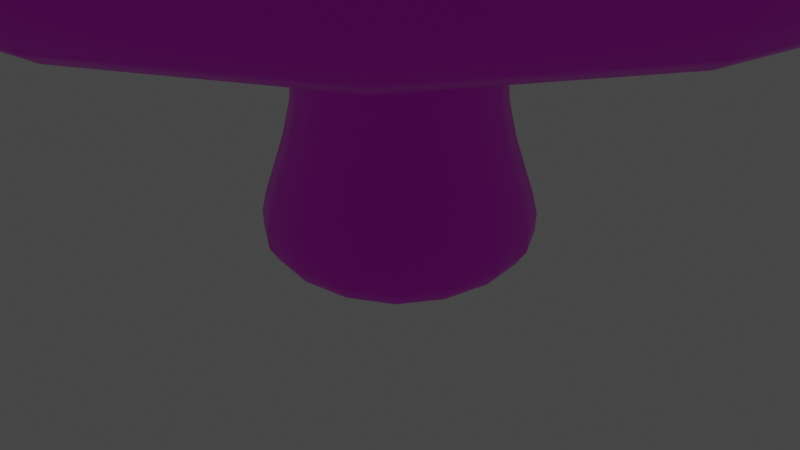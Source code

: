# Source: mushroom.blend  (saved by Blender 3.1.7; exported with 4.5.12 LTS)
import bpy
from mathutils import Matrix  # noqa: F401  (used for matrix-valued properties, if any)

bpy.ops.wm.read_factory_settings(use_empty=True)
scene = bpy.context.scene
scene.name = 'Scene'

# ---- collections
col_collection = bpy.data.collections.new('Collection'); scene.collection.children.link(col_collection)

# ---- images (referenced by path relative to the original .blend; pixels are not part of the script)
import os
ASSET_DIR = os.environ.get("B2B_ASSET_DIR", "")  # directory of the original .blend (textures are referenced by path, not embedded)
HERE = os.path.dirname(os.path.abspath(__file__))  # packed textures are extracted next to this script under _unpacked/

def load_image(name, relpath, width, height, colorspace="sRGB"):
    """Load a texture the original file referenced (path relative to the .blend, or extracted next to this script)."""
    p = next((c for c in (os.path.join(HERE, relpath), os.path.join(ASSET_DIR, relpath)) if relpath and os.path.exists(c)), "")
    if p:
        img = bpy.data.images.load(p, check_existing=True)
        img.name = name
    else:  # same state as the original file: an image datablock whose file is absent (Cycles renders it pink)
        img = bpy.data.images.new(name, width, height)
        img.source = "FILE"
        img.filepath = "//" + (relpath or name)
    img.colorspace_settings.name = colorspace
    return img
img_mushroom = load_image('mushroom', 'mushroom.png', 1024, 1024, 'sRGB')

# ---- materials (node trees are filled in below, after node groups)
mat_material = bpy.data.materials.new('Material')
mat_material.alpha_threshold = 0.0
mat_material.use_transparent_shadow = False
mat_material.line_color = (0.0, 0.0, 0.0, 1.0)

# ---- material node trees
mat_material.use_nodes = True; mat_material.node_tree.nodes.clear()
_N = mat_material.node_tree.nodes; _L = mat_material.node_tree.links
n0 = _N.new('ShaderNodeOutputMaterial'); n0.name = 'Material Output'; n0.location = (300, 300)
n1 = _N.new('ShaderNodeBsdfPrincipled'); n1.name = 'Principled BSDF'; n1.location = (10, 300)
n1.distribution = 'GGX'
n1.subsurface_method = 'RANDOM_WALK_SKIN'
n1.inputs[2].default_value = 0.4
n1.inputs[3].default_value = 1.45
n1.inputs[27].default_value = (0.0, 0.0, 0.0, 1.0)
n1.inputs[28].default_value = 1.0
n2 = _N.new('ShaderNodeTexImage'); n2.name = 'Image Texture'; n2.location = (-280, 280)
n2.image = img_mushroom
_L.new(n1.outputs[0], n0.inputs[0])
_L.new(n2.outputs[0], n1.inputs[0])
n0.is_active_output = True

# ---- world
world_world = bpy.data.worlds.new('World'); scene.world = world_world
world_world.use_nodes = True; world_world.node_tree.nodes.clear()
_N = world_world.node_tree.nodes; _L = world_world.node_tree.links
n0 = _N.new('ShaderNodeOutputWorld'); n0.name = 'World Output'; n0.location = (300, 300)
n1 = _N.new('ShaderNodeBackground'); n1.name = 'Background'; n1.location = (10, 300)
n1.inputs[0].default_value = (0.05088, 0.05088, 0.05088, 1.0)
_L.new(n1.outputs[0], n0.inputs[0])
n0.is_active_output = True
world_world.color = (0.05088, 0.05088, 0.05088)
world_world.use_sun_shadow = False
world_world.sun_shadow_jitter_overblur = 0.0

# ---- cameras
cam_camera = bpy.data.cameras.new('Camera')
cam_camera.clip_end = 100.0
cam_camera.ortho_scale = 7.314

# ---- lights
light_light = bpy.data.lights.new('Light', 'POINT')
light_light.transmission_factor = 0.0
light_light.energy = 1000.0
light_light.shadow_soft_size = 0.1
light_light.shadow_maximum_resolution = 0.006
light_light.use_absolute_resolution = True

# ---- meshes
me_cube = bpy.data.meshes.new('Cube')
me_cube.from_pydata([(0.88, 0.88, 2.995), (0.5304, 0.5304, -0.492), (0.88, -0.88, 2.995), (0.5304, -0.5304, -0.492), (-0.88, 0.88, 2.995), (-0.5304, 0.5304, -0.492), (-0.88, -0.88, 2.995), (-0.5304, -0.5304, -0.492), (1.513, -1.513, 3.386), (-1.513, -1.513, 3.386), (1.513, 1.513, 3.386), (-1.513, 1.513, 3.386), (3.468, -3.468, 3.086), (-3.468, -3.468, 3.086), (3.468, 3.468, 3.086), (-3.468, 3.468, 3.086), (3.27, -3.27, 4.924), (-3.27, -3.27, 4.924), (3.27, 3.27, 4.924), (-3.27, 3.27, 4.924), (2.22, -2.22, 6.001), (-2.22, -2.22, 6.001), (2.22, 2.22, 6.001), (-2.22, 2.22, 6.001), (0.8061, -0.8061, 6.705), (-0.8061, -0.8061, 6.705), (0.8061, 0.8061, 6.705), (-0.8061, 0.8061, 6.705), (-3.628, 3.628, 3.95), (3.628, 3.628, 3.95), (3.628, -3.628, 3.95), (-3.628, -3.628, 3.95), (-1.397e-09, 0.7247, -0.492), (2.328e-10, -1.201, 2.995), (-2.328e-09, -0.7247, -0.492), (-2.328e-10, 1.201, 2.995), (0.0, -2.065, 3.386), (0.0, 2.065, 3.386), (-1.863e-09, -4.734, 3.086), (1.863e-09, 4.734, 3.086), (-9.313e-09, -4.465, 4.924), (9.313e-09, 4.465, 4.924), (-1.49e-08, -3.03, 6.001), (1.49e-08, 3.03, 6.001), (0.0, -0.9378, 6.731), (0.0, 0.9378, 6.731), (-1.304e-08, -4.953, 3.95), (0.0, 4.953, 3.95), (-0.7247, -1.397e-09, -0.492), (1.201, -4.424e-09, 2.995), (-1.201, -2.328e-10, 2.995), (0.7247, -2.328e-09, -0.492), (2.065, 0.0, 3.386), (-2.065, 0.0, 3.386), (4.734, -1.863e-09, 3.086), (-4.734, 1.863e-09, 3.086), (4.465, 9.313e-10, 4.924), (-4.465, 9.313e-09, 4.924), (3.03, -1.49e-08, 6.001), (-3.03, 1.49e-08, 6.001), (0.9378, 3.725e-09, 6.731), (-0.9378, -3.725e-09, 6.731), (-4.953, 0.0, 3.95), (4.953, 0.0, 3.95), (0.0, 2.794e-09, 6.783), (-3.725e-09, -9.313e-09, -0.5762), (0.8794, 0.8794, 0.5887), (-0.8794, -0.8794, 0.5887), (0.8794, -0.8794, 0.5887), (-0.8794, 0.8794, 0.5887), (2.794e-09, 1.201, 0.5887), (1.397e-09, -1.201, 0.5887), (1.201, -2.794e-09, 0.5887), (-1.201, -7.451e-09, 0.5887), (0.9794, 0.9794, 0.08095), (0.9794, -0.9794, 0.08095), (-0.9794, 0.9794, 0.08095), (2.794e-09, 1.337, 0.08095), (-6.985e-10, -1.337, 0.08095), (1.337, -2.794e-09, 0.08095), (-1.337, 3.725e-09, 0.08095), (-0.9794, -0.9794, 0.08095), (-0.7523, -0.7523, 1.265), (0.7523, 0.7523, 1.265), (0.7523, -0.7523, 1.265), (-0.7523, 0.7523, 1.265), (1.863e-09, 1.027, 1.265), (4.657e-09, -1.027, 1.265), (1.027, -1.863e-09, 1.265), (-1.027, 0.0, 1.265), (-2.829, -2.829, 3.204), (-2.829, 2.829, 3.204), (2.829, -2.829, 3.204), (2.829, 2.829, 3.204), (0.0, 3.862, 3.204), (0.0, -3.862, 3.204), (3.862, 0.0, 3.204), (-3.862, 0.0, 3.204), (3.645, 3.645, 3.382), (3.645, -3.645, 3.382), (-3.645, 3.645, 3.382), (-3.645, -3.645, 3.382), (3.725e-09, 4.977, 3.382), (1.211e-08, -4.977, 3.382), (4.977, -3.725e-09, 3.382), (-4.977, 3.725e-09, 3.382), (-0.7432, -0.7432, 1.95), (0.7432, 0.7432, 1.95), (0.7432, -0.7432, 1.95), (-0.7432, 0.7432, 1.95), (2.561e-09, 1.015, 1.95), (-2.561e-09, -1.015, 1.95), (1.015, -2.561e-09, 1.95), (-1.015, 2.561e-09, 1.95), (-0.8187, -0.8187, 2.241), (0.8187, 0.8187, 2.241), (0.8187, -0.8187, 2.241), (-0.8187, 0.8187, 2.241), (2.328e-10, 1.118, 2.241), (-2.328e-10, -1.118, 2.241), (1.118, -2.328e-10, 2.241), (-1.118, 2.328e-10, 2.241), (0.8977, 0.8977, -0.2562), (0.8977, -0.8977, -0.2562), (-0.8977, 0.8977, -0.2562), (-4.657e-10, 1.226, -0.2562), (4.657e-10, -1.226, -0.2562), (1.226, 4.657e-10, -0.2562), (-1.226, -4.657e-10, -0.2562), (-0.8977, -0.8977, -0.2562), (-1.398, -1.398, 6.473), (-1.398, 1.398, 6.473), (1.398, -1.398, 6.473), (1.398, 1.398, 6.473), (0.0, 1.908, 6.473), (0.0, -1.908, 6.473), (1.908, 0.0, 6.473), (-1.908, 0.0, 6.473), (-0.6841, -0.2942, -0.4912), (-0.2942, 0.6841, -0.4912), (0.7374, 0.7374, -0.3897), (-0.8241, -0.8241, 2.59), (0.7374, -0.7374, -0.3897), (-0.7374, 0.7374, -0.3897), (-0.4826, -1.122, 2.995), (1.122, -0.4826, 2.995), (0.2942, -0.6841, -0.4912), (-1.122, 0.4826, 2.995), (0.4826, 1.122, 2.995), (0.6841, 0.2942, -0.4912), (-0.8296, -1.929, 3.386), (1.929, -0.8296, 3.386), (-1.929, 0.8296, 3.386), (0.8296, 1.929, 3.386), (1.084, 1.084, 3.276), (1.084, -1.084, 3.276), (-1.084, 1.084, 3.276), (-1.084, -1.084, 3.276), (-1.902, -4.422, 3.086), (4.422, -1.902, 3.086), (-4.422, 1.902, 3.086), (1.902, 4.422, 3.086), (-3.246, -3.246, 3.102), (-2.173, 2.173, 3.333), (3.246, -3.246, 3.102), (2.173, 2.173, 3.333), (-1.794, -4.171, 4.924), (4.171, -1.794, 4.924), (-4.171, 1.794, 4.924), (1.794, 4.171, 4.924), (-3.532, 3.532, 4.388), (3.588, 3.588, 3.191), (3.588, -3.588, 3.191), (-3.532, -3.532, 4.388), (-1.217, -2.831, 6.001), (2.831, -1.217, 6.001), (-2.831, 1.217, 6.001), (1.217, 2.831, 6.001), (2.778, 2.778, 5.506), (2.778, -2.778, 5.506), (-2.778, -2.778, 5.506), (-2.778, 2.778, 5.506), (-0.4592, -0.89, 6.726), (0.89, -0.4592, 6.726), (-0.89, 0.4592, 6.726), (0.4592, 0.89, 6.726), (-1.053, -1.053, 6.618), (-1.769, 1.769, 6.298), (1.053, -1.053, 6.618), (1.769, 1.769, 6.298), (-3.658, 3.658, 3.626), (3.532, 3.532, 4.388), (3.532, -3.532, 4.388), (-3.658, -3.658, 3.626), (-1.99, -4.627, 3.95), (-4.627, 1.99, 3.95), (4.627, -1.99, 3.95), (1.99, 4.627, 3.95), (0.2942, 0.6841, -0.4912), (0.4826, -1.122, 2.995), (-0.2942, -0.6841, -0.4912), (-0.4826, 1.122, 2.995), (0.8296, -1.929, 3.386), (-0.8296, 1.929, 3.386), (1.902, -4.422, 3.086), (-1.902, 4.422, 3.086), (1.794, -4.171, 4.924), (-1.794, 4.171, 4.924), (1.217, -2.831, 6.001), (-1.217, 2.831, 6.001), (0.4592, -0.89, 6.726), (-0.4592, 0.89, 6.726), (1.99, -4.627, 3.95), (-1.99, 4.627, 3.95), (1.49e-08, 4.994, 3.626), (0.0, -4.994, 3.626), (0.0, 1.42, 6.621), (0.0, -1.42, 6.621), (0.0, -0.4658, 6.776), (3.725e-09, 3.792, 5.506), (-3.725e-09, -3.792, 5.506), (-1.863e-08, -4.823, 4.388), (-5.588e-09, 4.432, 3.102), (5.588e-09, -4.432, 3.102), (1.863e-08, 4.823, 4.388), (0.0, -1.48, 3.276), (0.0, 1.48, 3.276), (1.397e-09, 1.007, -0.3897), (1.863e-09, -0.429, -0.5505), (-1.397e-09, -1.007, -0.3897), (-0.6841, 0.2942, -0.4912), (1.122, 0.4826, 2.995), (-1.122, -0.4826, 2.995), (0.6841, -0.2942, -0.4912), (1.929, 0.8296, 3.386), (-1.929, -0.8296, 3.386), (4.422, 1.902, 3.086), (-4.422, -1.902, 3.086), (4.171, 1.794, 4.924), (-4.171, -1.794, 4.924), (2.831, 1.217, 6.001), (-2.831, -1.217, 6.001), (0.89, 0.4592, 6.726), (-0.89, -0.4592, 6.726), (-4.627, -1.99, 3.95), (4.627, 1.99, 3.95), (0.0, 0.4658, 6.776), (-1.164e-09, 0.429, -0.5505), (-0.429, -1.164e-09, -0.5505), (0.4658, -1.863e-09, 6.776), (4.994, -1.49e-08, 3.626), (-4.994, 1.49e-08, 3.626), (1.42, 9.313e-10, 6.621), (-0.4658, -9.313e-10, 6.776), (-3.792, 3.725e-09, 5.506), (-1.42, -9.313e-10, 6.621), (-4.823, 1.863e-08, 4.388), (4.823, -1.863e-08, 4.388), (3.792, -3.725e-09, 5.506), (4.432, 5.588e-09, 3.102), (-1.48, 0.0, 3.276), (-4.432, -5.588e-09, 3.102), (1.007, -1.397e-09, -0.3897), (0.429, 1.863e-09, -0.5505), (-1.007, 1.397e-09, -0.3897), (1.48, 0.0, 3.276), (0.8087, 0.8087, 0.9049), (-0.9421, -0.9421, 0.3125), (0.8087, -0.8087, 0.9049), (-0.8087, 0.8087, 0.9049), (6.519e-09, 1.104, 0.9049), (-1.397e-09, -1.104, 0.9049), (1.104, -6.519e-09, 0.9049), (-1.104, 2.049e-08, 0.9049), (-1.122, -0.4823, 0.5887), (1.122, 0.4823, 0.5887), (0.4823, -1.122, 0.5887), (-0.4823, 1.122, 0.5887), (0.4823, 1.122, 0.5887), (1.122, -0.4823, 0.5887), (-1.122, 0.4823, 0.5887), (-0.4823, -1.122, 0.5887), (0.9421, 0.9421, 0.3125), (0.9421, -0.9421, 0.3125), (-0.9421, 0.9421, 0.3125), (-5.588e-09, 1.286, 0.3125), (-4.191e-09, -1.286, 0.3125), (1.286, 5.588e-09, 0.3125), (-1.286, 2.794e-09, 0.3125), (-0.9734, -0.9734, -0.1036), (-0.5371, -1.249, 0.08095), (-1.249, 0.5371, 0.08095), (1.249, -0.5371, 0.08095), (0.5371, 1.249, 0.08095), (-0.5371, 1.249, 0.08095), (0.5371, -1.249, 0.08095), (1.249, 0.5371, 0.08095), (-1.249, -0.5371, 0.08095), (-0.8087, -0.8087, 0.9049), (0.7294, 0.7294, 1.652), (0.7294, -0.7294, 1.652), (-0.7294, 0.7294, 1.652), (6.054e-09, 0.9959, 1.652), (-6.054e-09, -0.9959, 1.652), (0.9959, -6.054e-09, 1.652), (-0.9959, 6.054e-09, 1.652), (-0.9594, -0.4126, 1.265), (0.9594, 0.4126, 1.265), (0.4126, -0.9594, 1.265), (-0.4126, 0.9594, 1.265), (0.4126, 0.9594, 1.265), (0.9594, -0.4126, 1.265), (-0.9594, 0.4126, 1.265), (-0.4126, -0.9594, 1.265), (-2.173, -2.173, 3.333), (-3.246, 3.246, 3.102), (2.173, -2.173, 3.333), (3.246, 3.246, 3.102), (0.0, 2.967, 3.333), (0.0, -2.967, 3.333), (2.967, 0.0, 3.333), (-2.967, 0.0, 3.333), (-3.607, 1.551, 3.204), (3.607, -1.551, 3.204), (-1.551, -3.607, 3.204), (1.551, 3.607, 3.204), (3.607, 1.551, 3.204), (-1.551, 3.607, 3.204), (1.551, -3.607, 3.204), (-3.607, -1.551, 3.204), (3.658, 3.658, 3.626), (3.658, -3.658, 3.626), (-3.588, 3.588, 3.191), (-3.588, -3.588, 3.191), (0.0, 4.899, 3.191), (-2.98e-08, -4.899, 3.191), (4.899, 0.0, 3.191), (-4.899, 0.0, 3.191), (-4.649, 1.999, 3.382), (4.649, -1.999, 3.382), (-1.999, -4.649, 3.382), (1.999, 4.649, 3.382), (-1.999, 4.649, 3.382), (4.649, 1.999, 3.382), (-4.649, -1.999, 3.382), (1.999, -4.649, 3.382), (-0.7294, -0.7294, 1.652), (0.7853, 0.7853, 2.085), (0.7853, -0.7853, 2.085), (-0.7853, 0.7853, 2.085), (-1.863e-09, 1.072, 2.085), (1.863e-09, -1.072, 2.085), (1.072, 1.863e-09, 2.085), (-1.072, -1.863e-09, 2.085), (-0.9479, -0.4076, 1.95), (0.9479, 0.4076, 1.95), (0.4076, -0.9479, 1.95), (-0.4076, 0.9479, 1.95), (0.4076, 0.9479, 1.95), (0.9479, -0.4076, 1.95), (-0.9479, 0.4076, 1.95), (-0.4076, -0.9479, 1.95), (-0.7853, -0.7853, 2.085), (0.8241, 0.8241, 2.59), (0.8241, -0.8241, 2.59), (-0.8241, 0.8241, 2.59), (-2.328e-09, 1.125, 2.59), (2.328e-09, -1.125, 2.59), (1.125, 2.328e-09, 2.59), (-1.125, -2.328e-09, 2.59), (-1.044, -0.449, 2.241), (1.044, 0.449, 2.241), (0.449, -1.044, 2.241), (-0.449, 1.044, 2.241), (0.449, 1.044, 2.241), (1.044, -0.449, 2.241), (-1.044, 0.449, 2.241), (-0.449, -1.044, 2.241), (-0.3124, -0.3124, -0.5505), (-0.3124, 0.3124, -0.5505), (0.3124, 0.3124, -0.5505), (0.3124, -0.3124, -0.5505), (0.9734, 0.9734, -0.1036), (0.9734, -0.9734, -0.1036), (-0.9734, 0.9734, -0.1036), (3.725e-09, 1.329, -0.1036), (-9.313e-10, -1.329, -0.1036), (1.329, -3.725e-09, -0.1036), (-1.329, 3.725e-09, -0.1036), (-0.7374, -0.7374, -0.3897), (-1.145, -0.4923, -0.2562), (1.145, 0.4923, -0.2562), (0.4923, -1.145, -0.2562), (-0.4923, 1.145, -0.2562), (0.4923, 1.145, -0.2562), (1.145, -0.4923, -0.2562), (-1.145, 0.4923, -0.2562), (-0.4923, -1.145, -0.2562), (-1.769, -1.769, 6.298), (-1.053, 1.053, 6.618), (1.769, -1.769, 6.298), (1.053, 1.053, 6.618), (0.0, 2.415, 6.298), (0.0, -2.415, 6.298), (2.415, 0.0, 6.298), (-2.415, 0.0, 6.298), (-1.782, 0.7665, 6.473), (1.782, -0.7665, 6.473), (-0.7665, -1.782, 6.473), (0.7665, 1.782, 6.473), (1.782, 0.7665, 6.473), (-0.7665, 1.782, 6.473), (0.7665, -1.782, 6.473), (-1.782, -0.7665, 6.473), (1.383, 0.5947, 3.276), (-0.452, -1.051, 2.59), (-1.051, 0.452, 2.59), (0.4656, -0.1999, -0.5424), (1.051, -0.452, 2.59), (0.452, 1.051, 2.59), (-4.14, -1.78, 3.102), (-0.5947, 1.383, 3.276), (0.5947, -1.383, 3.276), (-1.383, -0.5947, 3.276), (-1.937, 4.505, 4.388), (1.78, -4.14, 3.102), (-1.78, 4.14, 3.102), (4.14, 1.78, 3.102), (3.542, 1.523, 5.506), (4.505, 1.937, 4.388), (-4.505, -1.937, 4.388), (1.937, -4.505, 4.388), (-1.329, -0.5802, 6.62), (-3.542, -1.523, 5.506), (1.523, -3.542, 5.506), (-1.523, 3.542, 5.506), (-0.4489, -0.4489, 6.77), (0.5802, -1.329, 6.62), (-0.5802, 1.329, 6.62), (1.329, 0.5802, 6.62), (2.006, -4.665, 3.626), (-4.665, -2.006, 3.626), (4.665, 2.006, 3.626), (-2.006, 4.665, 3.626), (2.006, 4.665, 3.626), (-2.006, -4.665, 3.626), (0.5802, 1.329, 6.62), (-0.5802, -1.329, 6.62), (0.4489, -0.4489, 6.77), (1.523, 3.542, 5.506), (-1.523, -3.542, 5.506), (-1.937, -4.505, 4.388), (1.78, 4.14, 3.102), (-1.78, -4.14, 3.102), (1.937, 4.505, 4.388), (-0.5947, -1.383, 3.276), (0.5947, 1.383, 3.276), (-0.452, 1.051, 2.59), (-0.1999, -0.4656, -0.5424), (0.452, -1.051, 2.59), (-0.1999, 0.4656, -0.5424), (0.4489, 0.4489, 6.77), (4.665, -2.006, 3.626), (-4.665, 2.006, 3.626), (1.329, -0.5802, 6.62), (-0.4489, 0.4489, 6.77), (-3.542, 1.523, 5.506), (-1.329, 0.5802, 6.62), (-4.505, 1.937, 4.388), (4.505, -1.937, 4.388), (3.542, -1.523, 5.506), (4.14, -1.78, 3.102), (-1.383, 0.5947, 3.276), (-4.14, 1.78, 3.102), (1.051, 0.452, 2.59), (0.4656, 0.1999, -0.5424), (-1.051, -0.452, 2.59), (1.383, -0.5947, 3.276), (-1.201, -0.5167, 0.3125), (1.201, 0.5167, 0.3125), (0.5167, -1.201, 0.3125), (-0.5167, 1.201, 0.3125), (0.5167, 1.201, 0.3125), (1.201, -0.5167, 0.3125), (-1.201, 0.5167, 0.3125), (-0.5167, -1.201, 0.3125), (-0.5338, -1.241, -0.1036), (-1.241, 0.5338, -0.1036), (1.241, -0.5338, -0.1036), (0.5338, 1.241, -0.1036), (-0.5338, 1.241, -0.1036), (0.5338, -1.241, -0.1036), (1.241, 0.5338, -0.1036), (-1.241, -0.5338, -0.1036), (-1.031, -0.4435, 0.9049), (1.031, 0.4435, 0.9049), (0.4435, -1.031, 0.9049), (-0.4435, 1.031, 0.9049), (0.4435, 1.031, 0.9049), (1.031, -0.4435, 0.9049), (-1.031, 0.4435, 0.9049), (-0.4435, -1.031, 0.9049), (-2.772, 1.192, 3.333), (2.772, -1.192, 3.333), (-1.192, -2.772, 3.333), (1.192, 2.772, 3.333), (2.772, 1.192, 3.333), (-1.192, 2.772, 3.333), (1.192, -2.772, 3.333), (-2.772, -1.192, 3.333), (-4.576, 1.968, 3.191), (4.576, -1.968, 3.191), (-1.968, -4.576, 3.191), (1.968, 4.576, 3.191), (-1.968, 4.576, 3.191), (4.576, 1.968, 3.191), (-4.576, -1.968, 3.191), (1.968, -4.576, 3.191), (-0.9303, -0.4001, 1.652), (0.9303, 0.4001, 1.652), (0.4001, -0.9303, 1.652), (-0.4001, 0.9303, 1.652), (0.4001, 0.9303, 1.652), (0.9303, -0.4001, 1.652), (-0.9303, 0.4001, 1.652), (-0.4001, -0.9303, 1.652), (-1.002, -0.4307, 2.085), (1.002, 0.4307, 2.085), (0.4307, -1.002, 2.085), (-0.4307, 1.002, 2.085), (0.4307, 1.002, 2.085), (1.002, -0.4307, 2.085), (-1.002, 0.4307, 2.085), (-0.4307, -1.002, 2.085), (-0.4656, -0.1999, -0.5424), (-0.4656, 0.1999, -0.5424), (0.1999, 0.4656, -0.5424), (0.1999, -0.4656, -0.5424), (-0.9414, -0.4048, -0.3896), (0.9414, 0.4048, -0.3896), (0.4048, -0.9414, -0.3896), (-0.4048, 0.9414, -0.3896), (0.4048, 0.9414, -0.3896), (0.9414, -0.4048, -0.3896), (-0.9414, 0.4048, -0.3896), (-0.4048, -0.9414, -0.3896), (-2.256, 0.9703, 6.298), (2.256, -0.9703, 6.298), (-0.9703, -2.256, 6.298), (0.9703, 2.256, 6.298), (2.256, 0.9703, 6.298), (-0.9703, 2.256, 6.298), (0.9703, -2.256, 6.298), (-2.256, -0.9703, 6.298)], [], [(49, 231, 414, 265), (231, 0, 154, 414), (414, 154, 10, 234), (265, 414, 234, 52), (119, 367, 415, 377), (367, 33, 144, 415), (415, 144, 6, 141), (377, 415, 141, 114), (121, 369, 416, 376), (369, 50, 147, 416), (416, 147, 4, 365), (376, 416, 365, 117), (65, 263, 417, 381), (51, 233, 417, 263), (3, 381, 417, 233), (120, 368, 418, 375), (368, 49, 145, 418), (418, 145, 2, 364), (375, 418, 364, 116), (118, 366, 419, 374), (366, 35, 148, 419), (419, 148, 0, 363), (374, 419, 363, 115), (97, 329, 420, 261), (329, 90, 162, 420), (420, 162, 13, 237), (261, 420, 237, 55), (35, 201, 421, 226), (201, 4, 156, 421), (421, 156, 11, 203), (226, 421, 203, 37), (33, 199, 422, 225), (199, 2, 155, 422), (422, 155, 8, 202), (225, 422, 202, 36), (50, 232, 423, 260), (232, 6, 157, 423), (423, 157, 9, 235), (260, 423, 235, 53), (47, 213, 424, 224), (213, 28, 170, 424), (424, 170, 19, 207), (224, 424, 207, 41), (95, 328, 425, 223), (328, 92, 164, 425), (425, 164, 12, 204), (223, 425, 204, 38), (94, 327, 426, 222), (327, 91, 315, 426), (426, 315, 15, 205), (222, 426, 205, 39), (96, 326, 427, 259), (326, 93, 317, 427), (427, 317, 14, 236), (259, 427, 236, 54), (56, 238, 428, 258), (238, 18, 178, 428), (428, 178, 22, 240), (258, 428, 240, 58), (63, 245, 429, 257), (245, 29, 191, 429), (429, 191, 18, 238), (257, 429, 238, 56), (62, 244, 430, 256), (244, 31, 173, 430), (430, 173, 17, 239), (256, 430, 239, 57), (46, 212, 431, 221), (212, 30, 192, 431), (431, 192, 16, 206), (221, 431, 206, 40), (137, 413, 432, 255), (413, 130, 186, 432), (432, 186, 25, 243), (255, 432, 243, 61), (57, 239, 433, 254), (239, 17, 180, 433), (433, 180, 21, 241), (254, 433, 241, 59), (40, 206, 434, 220), (206, 16, 179, 434), (434, 179, 20, 208), (220, 434, 208, 42), (41, 207, 435, 219), (207, 19, 181, 435), (435, 181, 23, 209), (219, 435, 209, 43), (64, 253, 436, 218), (253, 61, 243, 436), (436, 243, 25, 182), (218, 436, 182, 44), (135, 412, 437, 217), (412, 132, 188, 437), (437, 188, 24, 210), (217, 437, 210, 44), (134, 411, 438, 216), (411, 131, 399, 438), (438, 399, 27, 211), (216, 438, 211, 45), (136, 410, 439, 252), (410, 133, 401, 439), (439, 401, 26, 242), (252, 439, 242, 60), (103, 345, 440, 215), (345, 99, 331, 440), (440, 331, 30, 212), (215, 440, 212, 46), (105, 344, 441, 251), (344, 101, 193, 441), (441, 193, 31, 244), (251, 441, 244, 62), (104, 343, 442, 250), (343, 98, 330, 442), (442, 330, 29, 245), (250, 442, 245, 63), (102, 342, 443, 214), (342, 100, 190, 443), (443, 190, 28, 213), (214, 443, 213, 47), (98, 341, 444, 330), (341, 102, 214, 444), (444, 214, 47, 197), (330, 444, 197, 29), (101, 340, 445, 193), (340, 103, 215, 445), (445, 215, 46, 194), (193, 445, 194, 31), (133, 409, 446, 401), (409, 134, 216, 446), (446, 216, 45, 185), (401, 446, 185, 26), (130, 408, 447, 186), (408, 135, 217, 447), (447, 217, 44, 182), (186, 447, 182, 25), (60, 249, 448, 183), (249, 64, 218, 448), (448, 218, 44, 210), (183, 448, 210, 24), (18, 169, 449, 178), (169, 41, 219, 449), (449, 219, 43, 177), (178, 449, 177, 22), (17, 166, 450, 180), (166, 40, 220, 450), (450, 220, 42, 174), (180, 450, 174, 21), (31, 194, 451, 173), (194, 46, 221, 451), (451, 221, 40, 166), (173, 451, 166, 17), (93, 325, 452, 317), (325, 94, 222, 452), (452, 222, 39, 161), (317, 452, 161, 14), (90, 324, 453, 162), (324, 95, 223, 453), (453, 223, 38, 158), (162, 453, 158, 13), (29, 197, 454, 191), (197, 47, 224, 454), (454, 224, 41, 169), (191, 454, 169, 18), (6, 144, 455, 157), (144, 33, 225, 455), (455, 225, 36, 150), (157, 455, 150, 9), (0, 148, 456, 154), (148, 35, 226, 456), (456, 226, 37, 153), (154, 456, 153, 10), (117, 365, 457, 373), (365, 4, 201, 457), (457, 201, 35, 366), (373, 457, 366, 118), (65, 228, 458, 378), (34, 200, 458, 228), (7, 378, 458, 200), (116, 364, 459, 372), (364, 2, 199, 459), (459, 199, 33, 367), (372, 459, 367, 119), (5, 139, 460, 379), (32, 247, 460, 139), (65, 379, 460, 247), (26, 185, 461, 242), (185, 45, 246, 461), (461, 246, 64, 249), (242, 461, 249, 60), (99, 339, 462, 331), (339, 104, 250, 462), (462, 250, 63, 196), (331, 462, 196, 30), (100, 338, 463, 190), (338, 105, 251, 463), (463, 251, 62, 195), (190, 463, 195, 28), (132, 407, 464, 188), (407, 136, 252, 464), (464, 252, 60, 183), (188, 464, 183, 24), (45, 211, 465, 246), (211, 27, 184, 465), (465, 184, 61, 253), (246, 465, 253, 64), (19, 168, 466, 181), (168, 57, 254, 466), (466, 254, 59, 176), (181, 466, 176, 23), (131, 406, 467, 399), (406, 137, 255, 467), (467, 255, 61, 184), (399, 467, 184, 27), (28, 195, 468, 170), (195, 62, 256, 468), (468, 256, 57, 168), (170, 468, 168, 19), (30, 196, 469, 192), (196, 63, 257, 469), (469, 257, 56, 167), (192, 469, 167, 16), (16, 167, 470, 179), (167, 56, 258, 470), (470, 258, 58, 175), (179, 470, 175, 20), (92, 323, 471, 164), (323, 96, 259, 471), (471, 259, 54, 159), (164, 471, 159, 12), (4, 147, 472, 156), (147, 50, 260, 472), (472, 260, 53, 152), (156, 472, 152, 11), (91, 322, 473, 315), (322, 97, 261, 473), (473, 261, 55, 160), (315, 473, 160, 15), (115, 363, 474, 371), (363, 0, 231, 474), (474, 231, 49, 368), (371, 474, 368, 120), (1, 149, 475, 380), (51, 263, 475, 149), (65, 380, 475, 263), (114, 141, 476, 370), (141, 6, 232, 476), (476, 232, 50, 369), (370, 476, 369, 121), (2, 145, 477, 155), (145, 49, 265, 477), (477, 265, 52, 151), (155, 477, 151, 8), (81, 267, 478, 297), (267, 67, 274, 478), (478, 274, 73, 288), (297, 478, 288, 80), (74, 282, 479, 296), (282, 66, 275, 479), (479, 275, 72, 287), (296, 479, 287, 79), (75, 283, 480, 295), (283, 68, 276, 480), (480, 276, 71, 286), (295, 480, 286, 78), (76, 284, 481, 294), (284, 69, 277, 481), (481, 277, 70, 285), (294, 481, 285, 77), (77, 285, 482, 293), (285, 70, 278, 482), (482, 278, 66, 282), (293, 482, 282, 74), (79, 287, 483, 292), (287, 72, 279, 483), (483, 279, 68, 283), (292, 483, 283, 75), (80, 288, 484, 291), (288, 73, 280, 484), (484, 280, 69, 284), (291, 484, 284, 76), (78, 286, 485, 290), (286, 71, 281, 485), (485, 281, 67, 267), (290, 485, 267, 81), (126, 386, 486, 397), (386, 78, 290, 486), (486, 290, 81, 289), (397, 486, 289, 129), (128, 388, 487, 396), (388, 80, 291, 487), (487, 291, 76, 384), (396, 487, 384, 124), (127, 387, 488, 395), (387, 79, 292, 488), (488, 292, 75, 383), (395, 488, 383, 123), (125, 385, 489, 394), (385, 77, 293, 489), (489, 293, 74, 382), (394, 489, 382, 122), (124, 384, 490, 393), (384, 76, 294, 490), (490, 294, 77, 385), (393, 490, 385, 125), (123, 383, 491, 392), (383, 75, 295, 491), (491, 295, 78, 386), (392, 491, 386, 126), (122, 382, 492, 391), (382, 74, 296, 492), (492, 296, 79, 387), (391, 492, 387, 127), (129, 289, 493, 390), (289, 81, 297, 493), (493, 297, 80, 388), (390, 493, 388, 128), (67, 298, 494, 274), (298, 82, 306, 494), (494, 306, 89, 273), (274, 494, 273, 73), (66, 266, 495, 275), (266, 83, 307, 495), (495, 307, 88, 272), (275, 495, 272, 72), (68, 268, 496, 276), (268, 84, 308, 496), (496, 308, 87, 271), (276, 496, 271, 71), (69, 269, 497, 277), (269, 85, 309, 497), (497, 309, 86, 270), (277, 497, 270, 70), (70, 270, 498, 278), (270, 86, 310, 498), (498, 310, 83, 266), (278, 498, 266, 66), (72, 272, 499, 279), (272, 88, 311, 499), (499, 311, 84, 268), (279, 499, 268, 68), (73, 273, 500, 280), (273, 89, 312, 500), (500, 312, 85, 269), (280, 500, 269, 69), (71, 271, 501, 281), (271, 87, 313, 501), (501, 313, 82, 298), (281, 501, 298, 67), (11, 152, 502, 163), (152, 53, 321, 502), (502, 321, 97, 322), (163, 502, 322, 91), (8, 151, 503, 316), (151, 52, 320, 503), (503, 320, 96, 323), (316, 503, 323, 92), (9, 150, 504, 314), (150, 36, 319, 504), (504, 319, 95, 324), (314, 504, 324, 90), (10, 153, 505, 165), (153, 37, 318, 505), (505, 318, 94, 325), (165, 505, 325, 93), (52, 234, 506, 320), (234, 10, 165, 506), (506, 165, 93, 326), (320, 506, 326, 96), (37, 203, 507, 318), (203, 11, 163, 507), (507, 163, 91, 327), (318, 507, 327, 94), (36, 202, 508, 319), (202, 8, 316, 508), (508, 316, 92, 328), (319, 508, 328, 95), (53, 235, 509, 321), (235, 9, 314, 509), (509, 314, 90, 329), (321, 509, 329, 97), (15, 160, 510, 332), (160, 55, 337, 510), (510, 337, 105, 338), (332, 510, 338, 100), (12, 159, 511, 172), (159, 54, 336, 511), (511, 336, 104, 339), (172, 511, 339, 99), (13, 158, 512, 333), (158, 38, 335, 512), (512, 335, 103, 340), (333, 512, 340, 101), (14, 161, 513, 171), (161, 39, 334, 513), (513, 334, 102, 341), (171, 513, 341, 98), (39, 205, 514, 334), (205, 15, 332, 514), (514, 332, 100, 342), (334, 514, 342, 102), (54, 236, 515, 336), (236, 14, 171, 515), (515, 171, 98, 343), (336, 515, 343, 104), (55, 237, 516, 337), (237, 13, 333, 516), (516, 333, 101, 344), (337, 516, 344, 105), (38, 204, 517, 335), (204, 12, 172, 517), (517, 172, 99, 345), (335, 517, 345, 103), (82, 346, 518, 306), (346, 106, 354, 518), (518, 354, 113, 305), (306, 518, 305, 89), (83, 299, 519, 307), (299, 107, 355, 519), (519, 355, 112, 304), (307, 519, 304, 88), (84, 300, 520, 308), (300, 108, 356, 520), (520, 356, 111, 303), (308, 520, 303, 87), (85, 301, 521, 309), (301, 109, 357, 521), (521, 357, 110, 302), (309, 521, 302, 86), (86, 302, 522, 310), (302, 110, 358, 522), (522, 358, 107, 299), (310, 522, 299, 83), (88, 304, 523, 311), (304, 112, 359, 523), (523, 359, 108, 300), (311, 523, 300, 84), (89, 305, 524, 312), (305, 113, 360, 524), (524, 360, 109, 301), (312, 524, 301, 85), (87, 303, 525, 313), (303, 111, 361, 525), (525, 361, 106, 346), (313, 525, 346, 82), (106, 362, 526, 354), (362, 114, 370, 526), (526, 370, 121, 353), (354, 526, 353, 113), (107, 347, 527, 355), (347, 115, 371, 527), (527, 371, 120, 352), (355, 527, 352, 112), (108, 348, 528, 356), (348, 116, 372, 528), (528, 372, 119, 351), (356, 528, 351, 111), (109, 349, 529, 357), (349, 117, 373, 529), (529, 373, 118, 350), (357, 529, 350, 110), (110, 350, 530, 358), (350, 118, 374, 530), (530, 374, 115, 347), (358, 530, 347, 107), (112, 352, 531, 359), (352, 120, 375, 531), (531, 375, 116, 348), (359, 531, 348, 108), (113, 353, 532, 360), (353, 121, 376, 532), (532, 376, 117, 349), (360, 532, 349, 109), (111, 351, 533, 361), (351, 119, 377, 533), (533, 377, 114, 362), (361, 533, 362, 106), (48, 248, 534, 138), (65, 378, 534, 248), (7, 138, 534, 378), (48, 230, 535, 248), (5, 379, 535, 230), (65, 248, 535, 379), (32, 198, 536, 247), (1, 380, 536, 198), (65, 247, 536, 380), (34, 228, 537, 146), (65, 381, 537, 228), (3, 146, 537, 381), (7, 389, 538, 138), (389, 129, 390, 538), (538, 390, 128, 264), (138, 538, 264, 48), (1, 140, 539, 149), (140, 122, 391, 539), (539, 391, 127, 262), (149, 539, 262, 51), (3, 142, 540, 146), (142, 123, 392, 540), (540, 392, 126, 229), (146, 540, 229, 34), (5, 143, 541, 139), (143, 124, 393, 541), (541, 393, 125, 227), (139, 541, 227, 32), (32, 227, 542, 198), (227, 125, 394, 542), (542, 394, 122, 140), (198, 542, 140, 1), (51, 262, 543, 233), (262, 127, 395, 543), (543, 395, 123, 142), (233, 543, 142, 3), (48, 264, 544, 230), (264, 128, 396, 544), (544, 396, 124, 143), (230, 544, 143, 5), (34, 229, 545, 200), (229, 126, 397, 545), (545, 397, 129, 389), (200, 545, 389, 7), (23, 176, 546, 187), (176, 59, 405, 546), (546, 405, 137, 406), (187, 546, 406, 131), (20, 175, 547, 400), (175, 58, 404, 547), (547, 404, 136, 407), (400, 547, 407, 132), (21, 174, 548, 398), (174, 42, 403, 548), (548, 403, 135, 408), (398, 548, 408, 130), (22, 177, 549, 189), (177, 43, 402, 549), (549, 402, 134, 409), (189, 549, 409, 133), (58, 240, 550, 404), (240, 22, 189, 550), (550, 189, 133, 410), (404, 550, 410, 136), (43, 209, 551, 402), (209, 23, 187, 551), (551, 187, 131, 411), (402, 551, 411, 134), (42, 208, 552, 403), (208, 20, 400, 552), (552, 400, 132, 412), (403, 552, 412, 135), (59, 241, 553, 405), (241, 21, 398, 553), (553, 398, 130, 413), (405, 553, 413, 137)])
me_cube.polygons.foreach_set('use_smooth', [True] * 552)
_uv = me_cube.uv_layers.new(name='UVMap')
_uv.uv.foreach_set('vector', [0.2036, 0.2691, 0.2141, 0.2841, 0.2028, 0.2941, 0.192, 0.2729, 0.2141, 0.2841, 0.2245, 0.2992, 0.2196, 0.3093, 0.2028, 0.2941, 0.2028, 0.2941, 0.2196, 0.3093, 0.2086, 0.3309, 0.1846, 0.3099, 0.192, 0.2729, 0.2028, 0.2941, 0.1846, 0.3099, 0.1696, 0.28, 0.006632, 0.6504, 0.02731, 0.6524, 0.02664, 0.6636, 0.005917, 0.6619, 0.02731, 0.6524, 0.04798, 0.6545, 0.04733, 0.665, 0.02664, 0.6636, 0.02664, 0.6636, 0.04733, 0.665, 0.04668, 0.6754, 0.02615, 0.6767, 0.005917, 0.6619, 0.02664, 0.6636, 0.02615, 0.6767, 0.005201, 0.6734, 0.005397, 0.7136, 0.02626, 0.7118, 0.02673, 0.7285, 0.006015, 0.7301, 0.02626, 0.7118, 0.04685, 0.712, 0.04742, 0.727, 0.02673, 0.7285, 0.02673, 0.7285, 0.04742, 0.727, 0.04798, 0.7421, 0.02731, 0.7443, 0.006015, 0.7301, 0.02673, 0.7285, 0.02731, 0.7443, 0.006632, 0.7466, 0.06669, 0.5719, 0.05047, 0.577, 0.04673, 0.5698, 0.05118, 0.5637, 0.03938, 0.5805, 0.03743, 0.5689, 0.04673, 0.5698, 0.05047, 0.577, 0.04045, 0.5581, 0.05118, 0.5637, 0.04673, 0.5698, 0.03743, 0.5689, 0.05864, 0.685, 0.07951, 0.6867, 0.07931, 0.7049, 0.05854, 0.7051, 0.07951, 0.6867, 0.1001, 0.6866, 0.1, 0.7049, 0.07931, 0.7049, 0.07931, 0.7049, 0.1, 0.7049, 0.09992, 0.7232, 0.0794, 0.7219, 0.05854, 0.7051, 0.07931, 0.7049, 0.0794, 0.7219, 0.05845, 0.7252, 0.1401, 0.6952, 0.1613, 0.6944, 0.1617, 0.7111, 0.1409, 0.7118, 0.1613, 0.6944, 0.1816, 0.6955, 0.1824, 0.7106, 0.1617, 0.7111, 0.1617, 0.7111, 0.1824, 0.7106, 0.1831, 0.7256, 0.1624, 0.727, 0.1409, 0.7118, 0.1617, 0.7111, 0.1624, 0.727, 0.1417, 0.7283, 0.394, 0.2094, 0.3659, 0.1535, 0.3841, 0.1376, 0.4171, 0.2021, 0.3659, 0.1535, 0.3212, 0.1143, 0.333, 0.09129, 0.3841, 0.1376, 0.3841, 0.1376, 0.333, 0.09129, 0.3508, 0.05682, 0.3981, 0.125, 0.4171, 0.2021, 0.3841, 0.1376, 0.3981, 0.125, 0.4454, 0.1931, 0.2611, 0.2992, 0.2761, 0.2887, 0.2864, 0.3004, 0.2652, 0.3112, 0.2761, 0.2887, 0.2911, 0.2783, 0.3015, 0.2836, 0.2864, 0.3004, 0.2864, 0.3004, 0.3015, 0.2836, 0.3233, 0.2949, 0.3023, 0.3188, 0.2652, 0.3112, 0.2864, 0.3004, 0.3023, 0.3188, 0.2725, 0.3338, 0.2337, 0.2116, 0.2186, 0.222, 0.2091, 0.2104, 0.2303, 0.1996, 0.2186, 0.222, 0.2036, 0.2325, 0.194, 0.2273, 0.2091, 0.2104, 0.2091, 0.2104, 0.194, 0.2273, 0.1726, 0.216, 0.1936, 0.1921, 0.2303, 0.1996, 0.2091, 0.2104, 0.1936, 0.1921, 0.2234, 0.177, 0.2911, 0.2416, 0.2807, 0.2266, 0.2927, 0.2167, 0.3035, 0.2379, 0.2807, 0.2266, 0.2702, 0.2116, 0.2759, 0.2016, 0.2927, 0.2167, 0.2927, 0.2167, 0.2759, 0.2016, 0.2873, 0.18, 0.3112, 0.201, 0.3035, 0.2379, 0.2927, 0.2167, 0.3112, 0.201, 0.3263, 0.2308, 0.7418, 0.6934, 0.7429, 0.6123, 0.7606, 0.6136, 0.7592, 0.6933, 0.7429, 0.6123, 0.7427, 0.5267, 0.7633, 0.5303, 0.7606, 0.6136, 0.7606, 0.6136, 0.7633, 0.5303, 0.7839, 0.534, 0.7807, 0.6155, 0.7592, 0.6933, 0.7606, 0.6136, 0.7807, 0.6155, 0.7775, 0.6969, 0.2017, 0.1088, 0.1459, 0.1369, 0.1298, 0.1185, 0.1941, 0.08549, 0.1459, 0.1369, 0.1067, 0.1817, 0.08342, 0.1696, 0.1298, 0.1185, 0.1298, 0.1185, 0.08342, 0.1696, 0.04889, 0.1516, 0.117, 0.1042, 0.1941, 0.08549, 0.1298, 0.1185, 0.117, 0.1042, 0.185, 0.05682, 0.2935, 0.402, 0.3493, 0.3739, 0.3649, 0.3922, 0.3005, 0.4253, 0.3493, 0.3739, 0.3884, 0.3291, 0.4113, 0.3411, 0.3649, 0.3922, 0.3649, 0.3922, 0.4113, 0.3411, 0.4454, 0.3591, 0.3773, 0.4065, 0.3005, 0.4253, 0.3649, 0.3922, 0.3773, 0.4065, 0.3093, 0.4539, 0.1011, 0.3014, 0.1292, 0.3573, 0.1106, 0.3731, 0.07759, 0.3087, 0.1292, 0.3573, 0.1739, 0.3965, 0.1616, 0.4195, 0.1106, 0.3731, 0.1106, 0.3731, 0.1616, 0.4195, 0.1435, 0.4539, 0.09617, 0.3858, 0.07759, 0.3087, 0.1106, 0.3731, 0.09617, 0.3858, 0.04885, 0.3176, 0.5433, 0.181, 0.5867, 0.1141, 0.6238, 0.1399, 0.5972, 0.1953, 0.5867, 0.1141, 0.6302, 0.04722, 0.665, 0.09975, 0.6238, 0.1399, 0.6238, 0.1399, 0.665, 0.09975, 0.6869, 0.1299, 0.6539, 0.1607, 0.5972, 0.1953, 0.6238, 0.1399, 0.6539, 0.1607, 0.6335, 0.2045, 0.6411, 0.6872, 0.6428, 0.6124, 0.6604, 0.6152, 0.6585, 0.688, 0.6428, 0.6124, 0.6423, 0.5401, 0.6625, 0.5457, 0.6604, 0.6152, 0.6604, 0.6152, 0.6625, 0.5457, 0.6828, 0.5513, 0.6803, 0.6182, 0.6585, 0.688, 0.6604, 0.6152, 0.6803, 0.6182, 0.6778, 0.6852, 0.5411, 0.8023, 0.5402, 0.7228, 0.5575, 0.723, 0.5584, 0.8014, 0.5402, 0.7228, 0.5407, 0.6487, 0.558, 0.6495, 0.5575, 0.723, 0.5575, 0.723, 0.558, 0.6495, 0.5769, 0.6412, 0.5773, 0.7227, 0.5584, 0.8014, 0.5575, 0.723, 0.5773, 0.7227, 0.5777, 0.8043, 0.6423, 0.9522, 0.6425, 0.9003, 0.66, 0.8975, 0.6625, 0.9468, 0.6425, 0.9003, 0.6407, 0.8407, 0.658, 0.8399, 0.66, 0.8975, 0.66, 0.8975, 0.658, 0.8399, 0.677, 0.8482, 0.6799, 0.8948, 0.6625, 0.9468, 0.66, 0.8975, 0.6799, 0.8948, 0.6828, 0.9413, 0.818, 0.2626, 0.8051, 0.2902, 0.7926, 0.2775, 0.8022, 0.2566, 0.8051, 0.2902, 0.7843, 0.3096, 0.7774, 0.2922, 0.7926, 0.2775, 0.7926, 0.2775, 0.7774, 0.2922, 0.7723, 0.2798, 0.7793, 0.2676, 0.8022, 0.2566, 0.7926, 0.2775, 0.7793, 0.2676, 0.7861, 0.2507, 0.9147, 0.3032, 0.8713, 0.3701, 0.8498, 0.3426, 0.8764, 0.2872, 0.8713, 0.3701, 0.8278, 0.437, 0.8086, 0.3828, 0.8498, 0.3426, 0.8498, 0.3426, 0.8086, 0.3828, 0.7992, 0.3512, 0.8322, 0.3204, 0.8764, 0.2872, 0.8498, 0.3426, 0.8322, 0.3204, 0.8526, 0.2766, 0.6731, 0.437, 0.6091, 0.3905, 0.6418, 0.3591, 0.6948, 0.3877, 0.6091, 0.3905, 0.545, 0.3439, 0.6032, 0.3152, 0.6418, 0.3591, 0.6418, 0.3591, 0.6032, 0.3152, 0.6386, 0.2984, 0.6682, 0.3335, 0.6948, 0.3877, 0.6418, 0.3591, 0.6682, 0.3335, 0.7101, 0.3556, 0.7849, 0.04722, 0.8489, 0.09375, 0.8318, 0.1234, 0.7788, 0.09482, 0.8489, 0.09375, 0.913, 0.1403, 0.8704, 0.1673, 0.8318, 0.1234, 0.8318, 0.1234, 0.8704, 0.1673, 0.8475, 0.1828, 0.8179, 0.1476, 0.7788, 0.09482, 0.8318, 0.1234, 0.8179, 0.1476, 0.776, 0.1256, 0.7529, 0.2395, 0.7696, 0.245, 0.764, 0.2619, 0.7477, 0.2572, 0.7696, 0.245, 0.7861, 0.2507, 0.7793, 0.2676, 0.764, 0.2619, 0.764, 0.2619, 0.7793, 0.2676, 0.7723, 0.2798, 0.7591, 0.2788, 0.7477, 0.2572, 0.764, 0.2619, 0.7591, 0.2788, 0.742, 0.2751, 0.7282, 0.3123, 0.7018, 0.2984, 0.7154, 0.2832, 0.7354, 0.2936, 0.7018, 0.2984, 0.6832, 0.2763, 0.7012, 0.2671, 0.7154, 0.2832, 0.7154, 0.2832, 0.7012, 0.2671, 0.714, 0.2606, 0.7259, 0.2679, 0.7354, 0.2936, 0.7154, 0.2832, 0.7259, 0.2679, 0.742, 0.2751, 0.7697, 0.1675, 0.7961, 0.1814, 0.7863, 0.1962, 0.7663, 0.1858, 0.7961, 0.1814, 0.8147, 0.2035, 0.8003, 0.2123, 0.7863, 0.1962, 0.7863, 0.1962, 0.8003, 0.2123, 0.7898, 0.2186, 0.7784, 0.2113, 0.7663, 0.1858, 0.7863, 0.1962, 0.7784, 0.2113, 0.7624, 0.204, 0.68, 0.2172, 0.6929, 0.1896, 0.7091, 0.2019, 0.6995, 0.2228, 0.6929, 0.1896, 0.7136, 0.1702, 0.7242, 0.1872, 0.7091, 0.2019, 0.7091, 0.2019, 0.7242, 0.1872, 0.7315, 0.1994, 0.725, 0.2115, 0.6995, 0.2228, 0.7091, 0.2019, 0.725, 0.2115, 0.7183, 0.2284, 0.6221, 0.9529, 0.6201, 0.9009, 0.6297, 0.9014, 0.6322, 0.9525, 0.6201, 0.9009, 0.6181, 0.841, 0.6278, 0.8414, 0.6297, 0.9014, 0.6297, 0.9014, 0.6278, 0.8414, 0.6407, 0.8407, 0.6425, 0.9003, 0.6322, 0.9525, 0.6297, 0.9014, 0.6425, 0.9003, 0.6423, 0.9522, 0.5185, 0.8027, 0.5174, 0.7215, 0.5272, 0.7225, 0.5281, 0.8028, 0.5174, 0.7215, 0.5159, 0.6353, 0.5275, 0.6469, 0.5272, 0.7225, 0.5272, 0.7225, 0.5275, 0.6469, 0.5407, 0.6487, 0.5402, 0.7228, 0.5281, 0.8028, 0.5272, 0.7225, 0.5402, 0.7228, 0.5411, 0.8023, 0.6186, 0.6868, 0.6205, 0.6117, 0.6301, 0.6113, 0.6282, 0.6866, 0.6205, 0.6117, 0.6221, 0.5392, 0.6322, 0.5397, 0.6301, 0.6113, 0.6301, 0.6113, 0.6322, 0.5397, 0.6423, 0.5401, 0.6428, 0.6124, 0.6282, 0.6866, 0.6301, 0.6113, 0.6428, 0.6124, 0.6411, 0.6872, 0.7193, 0.6928, 0.7206, 0.6114, 0.7301, 0.6117, 0.7288, 0.6934, 0.7206, 0.6114, 0.7226, 0.5255, 0.7327, 0.5261, 0.7301, 0.6117, 0.7301, 0.6117, 0.7327, 0.5261, 0.7427, 0.5267, 0.7429, 0.6123, 0.7288, 0.6934, 0.7301, 0.6117, 0.7429, 0.6123, 0.7418, 0.6934, 0.7226, 0.8406, 0.7206, 0.768, 0.7301, 0.7687, 0.7327, 0.8406, 0.7206, 0.768, 0.7193, 0.6928, 0.7288, 0.6934, 0.7301, 0.7687, 0.7301, 0.7687, 0.7288, 0.6934, 0.7418, 0.6934, 0.7429, 0.7682, 0.7327, 0.8406, 0.7301, 0.7687, 0.7429, 0.7682, 0.7427, 0.8406, 0.5159, 0.6353, 0.519, 0.5859, 0.5295, 0.5876, 0.5275, 0.6469, 0.519, 0.5859, 0.5221, 0.5366, 0.5321, 0.5369, 0.5295, 0.5876, 0.5295, 0.5876, 0.5321, 0.5369, 0.5422, 0.5373, 0.5424, 0.5891, 0.5275, 0.6469, 0.5295, 0.5876, 0.5424, 0.5891, 0.5407, 0.6487, 0.7136, 0.1702, 0.7407, 0.1632, 0.7443, 0.1824, 0.7242, 0.1872, 0.7407, 0.1632, 0.7697, 0.1675, 0.7663, 0.1858, 0.7443, 0.1824, 0.7443, 0.1824, 0.7663, 0.1858, 0.7624, 0.204, 0.7452, 0.2003, 0.7242, 0.1872, 0.7443, 0.1824, 0.7452, 0.2003, 0.7315, 0.1994, 0.7843, 0.3096, 0.7573, 0.3167, 0.7573, 0.297, 0.7774, 0.2922, 0.7573, 0.3167, 0.7282, 0.3123, 0.7354, 0.2936, 0.7573, 0.297, 0.7573, 0.297, 0.7354, 0.2936, 0.742, 0.2751, 0.7591, 0.2788, 0.7774, 0.2922, 0.7573, 0.297, 0.7591, 0.2788, 0.7723, 0.2798, 0.7183, 0.2284, 0.7359, 0.2339, 0.7316, 0.2512, 0.715, 0.2464, 0.7359, 0.2339, 0.7529, 0.2395, 0.7477, 0.2572, 0.7316, 0.2512, 0.7316, 0.2512, 0.7477, 0.2572, 0.742, 0.2751, 0.7259, 0.2679, 0.715, 0.2464, 0.7316, 0.2512, 0.7259, 0.2679, 0.714, 0.2606, 0.6302, 0.04722, 0.7075, 0.04722, 0.72, 0.0866, 0.665, 0.09975, 0.7075, 0.04722, 0.7849, 0.04722, 0.7788, 0.09482, 0.72, 0.0866, 0.72, 0.0866, 0.7788, 0.09482, 0.776, 0.1256, 0.7298, 0.1187, 0.665, 0.09975, 0.72, 0.0866, 0.7298, 0.1187, 0.6869, 0.1299, 0.8278, 0.437, 0.7505, 0.437, 0.7536, 0.3959, 0.8086, 0.3828, 0.7505, 0.437, 0.6731, 0.437, 0.6948, 0.3877, 0.7536, 0.3959, 0.7536, 0.3959, 0.6948, 0.3877, 0.7101, 0.3556, 0.7563, 0.3625, 0.8086, 0.3828, 0.7536, 0.3959, 0.7563, 0.3625, 0.7992, 0.3512, 0.5407, 0.6487, 0.5424, 0.5891, 0.56, 0.5919, 0.558, 0.6495, 0.5424, 0.5891, 0.5422, 0.5373, 0.5625, 0.5427, 0.56, 0.5919, 0.56, 0.5919, 0.5625, 0.5427, 0.5827, 0.5481, 0.5798, 0.5946, 0.558, 0.6495, 0.56, 0.5919, 0.5798, 0.5946, 0.5769, 0.6412, 0.1739, 0.3965, 0.2316, 0.4108, 0.2288, 0.435, 0.1616, 0.4195, 0.2316, 0.4108, 0.2935, 0.402, 0.3005, 0.4253, 0.2288, 0.435, 0.2288, 0.435, 0.3005, 0.4253, 0.3093, 0.4539, 0.2264, 0.4539, 0.1616, 0.4195, 0.2288, 0.435, 0.2264, 0.4539, 0.1435, 0.4539, 0.3212, 0.1143, 0.2635, 0.09996, 0.2658, 0.07607, 0.333, 0.09129, 0.2635, 0.09996, 0.2017, 0.1088, 0.1941, 0.08549, 0.2658, 0.07607, 0.2658, 0.07607, 0.1941, 0.08549, 0.185, 0.05682, 0.2676, 0.06029, 0.333, 0.09129, 0.2658, 0.07607, 0.2676, 0.06029, 0.3508, 0.05682, 0.7427, 0.8406, 0.7429, 0.7682, 0.7606, 0.7663, 0.7633, 0.8358, 0.7429, 0.7682, 0.7418, 0.6934, 0.7592, 0.6933, 0.7606, 0.7663, 0.7606, 0.7663, 0.7592, 0.6933, 0.7775, 0.6969, 0.7807, 0.764, 0.7633, 0.8358, 0.7606, 0.7663, 0.7807, 0.764, 0.7839, 0.8311, 0.2702, 0.2116, 0.2519, 0.2116, 0.2538, 0.1964, 0.2759, 0.2016, 0.2519, 0.2116, 0.2337, 0.2116, 0.2303, 0.1996, 0.2538, 0.1964, 0.2538, 0.1964, 0.2303, 0.1996, 0.2234, 0.177, 0.2565, 0.1723, 0.2759, 0.2016, 0.2538, 0.1964, 0.2565, 0.1723, 0.2873, 0.18, 0.2245, 0.2992, 0.2428, 0.2992, 0.2417, 0.3145, 0.2196, 0.3093, 0.2428, 0.2992, 0.2611, 0.2992, 0.2652, 0.3112, 0.2417, 0.3145, 0.2417, 0.3145, 0.2652, 0.3112, 0.2725, 0.3338, 0.2394, 0.3386, 0.2196, 0.3093, 0.2417, 0.3145, 0.2394, 0.3386, 0.2086, 0.3309, 0.1417, 0.6551, 0.1624, 0.657, 0.1617, 0.6761, 0.1409, 0.6751, 0.1624, 0.657, 0.1831, 0.6589, 0.1824, 0.6772, 0.1617, 0.6761, 0.1617, 0.6761, 0.1824, 0.6772, 0.1816, 0.6955, 0.1613, 0.6944, 0.1409, 0.6751, 0.1617, 0.6761, 0.1613, 0.6944, 0.1401, 0.6952, 0.06669, 0.5719, 0.06164, 0.5556, 0.06881, 0.5518, 0.07488, 0.5563, 0.05825, 0.5444, 0.06989, 0.5424, 0.06881, 0.5518, 0.06164, 0.5556, 0.08067, 0.5454, 0.07488, 0.5563, 0.06881, 0.5518, 0.06989, 0.5424, 0.05845, 0.7252, 0.0794, 0.7219, 0.07989, 0.7349, 0.05916, 0.7367, 0.0794, 0.7219, 0.09992, 0.7232, 0.1006, 0.7336, 0.07989, 0.7349, 0.07989, 0.7349, 0.1006, 0.7336, 0.1012, 0.7441, 0.08055, 0.7461, 0.05916, 0.7367, 0.07989, 0.7349, 0.08055, 0.7461, 0.05988, 0.7482, 0.09327, 0.5857, 0.08615, 0.5943, 0.07987, 0.5872, 0.0823, 0.58, 0.07547, 0.5994, 0.07184, 0.5882, 0.07987, 0.5872, 0.08615, 0.5943, 0.06669, 0.5719, 0.0823, 0.58, 0.07987, 0.5872, 0.07184, 0.5882, 0.7315, 0.1994, 0.7452, 0.2003, 0.7413, 0.2171, 0.725, 0.2115, 0.7452, 0.2003, 0.7624, 0.204, 0.7578, 0.2218, 0.7413, 0.2171, 0.7413, 0.2171, 0.7578, 0.2218, 0.7529, 0.2395, 0.7359, 0.2339, 0.725, 0.2115, 0.7413, 0.2171, 0.7359, 0.2339, 0.7183, 0.2284, 0.6181, 0.841, 0.6176, 0.7666, 0.6273, 0.7667, 0.6278, 0.8414, 0.6176, 0.7666, 0.6186, 0.6868, 0.6282, 0.6866, 0.6273, 0.7667, 0.6273, 0.7667, 0.6282, 0.6866, 0.6411, 0.6872, 0.6402, 0.7666, 0.6278, 0.8414, 0.6273, 0.7667, 0.6402, 0.7666, 0.6407, 0.8407, 0.5221, 0.9502, 0.5204, 0.8777, 0.53, 0.8781, 0.5321, 0.9497, 0.5204, 0.8777, 0.5185, 0.8027, 0.5281, 0.8028, 0.53, 0.8781, 0.53, 0.8781, 0.5281, 0.8028, 0.5411, 0.8023, 0.5428, 0.877, 0.5321, 0.9497, 0.53, 0.8781, 0.5428, 0.877, 0.5422, 0.9493, 0.6832, 0.2763, 0.6762, 0.2478, 0.6964, 0.2459, 0.7012, 0.2671, 0.6762, 0.2478, 0.68, 0.2172, 0.6995, 0.2228, 0.6964, 0.2459, 0.6964, 0.2459, 0.6995, 0.2228, 0.7183, 0.2284, 0.715, 0.2464, 0.7012, 0.2671, 0.6964, 0.2459, 0.715, 0.2464, 0.714, 0.2606, 0.7624, 0.204, 0.7784, 0.2113, 0.7738, 0.2278, 0.7578, 0.2218, 0.7784, 0.2113, 0.7898, 0.2186, 0.7893, 0.2327, 0.7738, 0.2278, 0.7738, 0.2278, 0.7893, 0.2327, 0.7861, 0.2507, 0.7696, 0.245, 0.7578, 0.2218, 0.7738, 0.2278, 0.7696, 0.245, 0.7529, 0.2395, 0.913, 0.1403, 0.9139, 0.2218, 0.8835, 0.2253, 0.8704, 0.1673, 0.9139, 0.2218, 0.9147, 0.3032, 0.8764, 0.2872, 0.8835, 0.2253, 0.8835, 0.2253, 0.8764, 0.2872, 0.8526, 0.2766, 0.8587, 0.2281, 0.8704, 0.1673, 0.8835, 0.2253, 0.8587, 0.2281, 0.8475, 0.1828, 0.8147, 0.2035, 0.8218, 0.232, 0.8052, 0.2335, 0.8003, 0.2123, 0.8218, 0.232, 0.818, 0.2626, 0.8022, 0.2566, 0.8052, 0.2335, 0.8052, 0.2335, 0.8022, 0.2566, 0.7861, 0.2507, 0.7893, 0.2327, 0.8003, 0.2123, 0.8052, 0.2335, 0.7893, 0.2327, 0.7898, 0.2186, 0.5422, 0.9493, 0.5428, 0.877, 0.5603, 0.8743, 0.5625, 0.9437, 0.5428, 0.877, 0.5411, 0.8023, 0.5584, 0.8014, 0.5603, 0.8743, 0.5603, 0.8743, 0.5584, 0.8014, 0.5777, 0.8043, 0.5802, 0.8712, 0.5625, 0.9437, 0.5603, 0.8743, 0.5802, 0.8712, 0.5827, 0.9381, 0.6407, 0.8407, 0.6402, 0.7666, 0.6576, 0.7664, 0.658, 0.8399, 0.6402, 0.7666, 0.6411, 0.6872, 0.6585, 0.688, 0.6576, 0.7664, 0.6576, 0.7664, 0.6585, 0.688, 0.6778, 0.6852, 0.6774, 0.7667, 0.658, 0.8399, 0.6576, 0.7664, 0.6774, 0.7667, 0.677, 0.8482, 0.545, 0.3439, 0.5442, 0.2625, 0.5901, 0.2572, 0.6032, 0.3152, 0.5442, 0.2625, 0.5433, 0.181, 0.5972, 0.1953, 0.5901, 0.2572, 0.5901, 0.2572, 0.5972, 0.1953, 0.6335, 0.2045, 0.6274, 0.2531, 0.6032, 0.3152, 0.5901, 0.2572, 0.6274, 0.2531, 0.6386, 0.2984, 0.1067, 0.1817, 0.09234, 0.2395, 0.06799, 0.2369, 0.08342, 0.1696, 0.09234, 0.2395, 0.1011, 0.3014, 0.07759, 0.3087, 0.06799, 0.2369, 0.06799, 0.2369, 0.07759, 0.3087, 0.04885, 0.3176, 0.04887, 0.2346, 0.08342, 0.1696, 0.06799, 0.2369, 0.04887, 0.2346, 0.04889, 0.1516, 0.2911, 0.2783, 0.2911, 0.26, 0.3067, 0.2615, 0.3015, 0.2836, 0.2911, 0.26, 0.2911, 0.2416, 0.3035, 0.2379, 0.3067, 0.2615, 0.3067, 0.2615, 0.3035, 0.2379, 0.3263, 0.2308, 0.3309, 0.264, 0.3015, 0.2836, 0.3067, 0.2615, 0.3309, 0.264, 0.3233, 0.2949, 0.3884, 0.3291, 0.4028, 0.2713, 0.4267, 0.2739, 0.4113, 0.3411, 0.4028, 0.2713, 0.394, 0.2094, 0.4171, 0.2021, 0.4267, 0.2739, 0.4267, 0.2739, 0.4171, 0.2021, 0.4454, 0.1931, 0.4454, 0.2761, 0.4113, 0.3411, 0.4267, 0.2739, 0.4454, 0.2761, 0.4454, 0.3591, 0.05988, 0.652, 0.08055, 0.6543, 0.07997, 0.6701, 0.05926, 0.6685, 0.08055, 0.6543, 0.1012, 0.6565, 0.1007, 0.6715, 0.07997, 0.6701, 0.07997, 0.6701, 0.1007, 0.6715, 0.1001, 0.6866, 0.07951, 0.6867, 0.05926, 0.6685, 0.07997, 0.6701, 0.07951, 0.6867, 0.05864, 0.685, 0.05305, 0.5983, 0.04442, 0.5912, 0.05148, 0.585, 0.05861, 0.5874, 0.03938, 0.5805, 0.05047, 0.577, 0.05148, 0.585, 0.04442, 0.5912, 0.06669, 0.5719, 0.05861, 0.5874, 0.05148, 0.585, 0.05047, 0.577, 0.005201, 0.6734, 0.02615, 0.6767, 0.02607, 0.6937, 0.005299, 0.6935, 0.02615, 0.6767, 0.04668, 0.6754, 0.04676, 0.6937, 0.02607, 0.6937, 0.02607, 0.6937, 0.04676, 0.6937, 0.04685, 0.712, 0.02626, 0.7118, 0.005299, 0.6935, 0.02607, 0.6937, 0.02626, 0.7118, 0.005397, 0.7136, 0.2036, 0.2325, 0.2036, 0.2508, 0.1888, 0.2493, 0.194, 0.2273, 0.2036, 0.2508, 0.2036, 0.2691, 0.192, 0.2729, 0.1888, 0.2493, 0.1888, 0.2493, 0.192, 0.2729, 0.1696, 0.28, 0.1649, 0.2469, 0.194, 0.2273, 0.1888, 0.2493, 0.1649, 0.2469, 0.1726, 0.216, 0.1583, 0.5486, 0.1676, 0.5496, 0.1675, 0.5688, 0.1582, 0.5686, 0.1676, 0.5496, 0.1788, 0.5511, 0.1786, 0.5691, 0.1675, 0.5688, 0.1675, 0.5688, 0.1786, 0.5691, 0.1789, 0.5884, 0.1677, 0.5894, 0.1582, 0.5686, 0.1675, 0.5688, 0.1677, 0.5894, 0.1584, 0.5901, 0.2777, 0.5192, 0.288, 0.5226, 0.2876, 0.5412, 0.2783, 0.5397, 0.288, 0.5226, 0.2984, 0.5261, 0.2987, 0.5436, 0.2876, 0.5412, 0.2876, 0.5412, 0.2987, 0.5436, 0.2983, 0.5617, 0.2872, 0.5606, 0.2783, 0.5397, 0.2876, 0.5412, 0.2872, 0.5606, 0.2779, 0.56, 0.2778, 0.6014, 0.2871, 0.6005, 0.2875, 0.616, 0.2782, 0.6176, 0.2871, 0.6005, 0.2982, 0.5989, 0.2986, 0.6133, 0.2875, 0.616, 0.2875, 0.616, 0.2986, 0.6133, 0.2984, 0.6259, 0.288, 0.6292, 0.2782, 0.6176, 0.2875, 0.616, 0.288, 0.6292, 0.2777, 0.6326, 0.4705, 0.6475, 0.4683, 0.6581, 0.4462, 0.6575, 0.4468, 0.6481, 0.4683, 0.6581, 0.4661, 0.6686, 0.4453, 0.6688, 0.4462, 0.6575, 0.4462, 0.6575, 0.4453, 0.6688, 0.4257, 0.6686, 0.4251, 0.6572, 0.4468, 0.6481, 0.4462, 0.6575, 0.4251, 0.6572, 0.4249, 0.6478, 0.4249, 0.6478, 0.4251, 0.6572, 0.4057, 0.6575, 0.4046, 0.6481, 0.4251, 0.6572, 0.4257, 0.6686, 0.4076, 0.6688, 0.4057, 0.6575, 0.4057, 0.6575, 0.4076, 0.6688, 0.3901, 0.6686, 0.3871, 0.6581, 0.4046, 0.6481, 0.4057, 0.6575, 0.3871, 0.6581, 0.3841, 0.6475, 0.2779, 0.56, 0.2872, 0.5606, 0.2869, 0.5812, 0.2776, 0.5814, 0.2872, 0.5606, 0.2983, 0.5617, 0.2981, 0.5809, 0.2869, 0.5812, 0.2869, 0.5812, 0.2981, 0.5809, 0.2982, 0.5989, 0.2871, 0.6005, 0.2776, 0.5814, 0.2869, 0.5812, 0.2871, 0.6005, 0.2778, 0.6014, 0.1584, 0.5901, 0.1677, 0.5894, 0.1682, 0.6088, 0.1589, 0.6103, 0.1677, 0.5894, 0.1789, 0.5884, 0.1793, 0.6065, 0.1682, 0.6088, 0.1682, 0.6088, 0.1793, 0.6065, 0.1789, 0.6239, 0.1686, 0.6274, 0.1589, 0.6103, 0.1682, 0.6088, 0.1686, 0.6274, 0.1583, 0.6309, 0.1583, 0.5175, 0.1686, 0.5208, 0.1681, 0.5341, 0.1588, 0.5325, 0.1686, 0.5208, 0.1789, 0.5242, 0.1792, 0.5367, 0.1681, 0.5341, 0.1681, 0.5341, 0.1792, 0.5367, 0.1788, 0.5511, 0.1676, 0.5496, 0.1588, 0.5325, 0.1681, 0.5341, 0.1676, 0.5496, 0.1583, 0.5486, 0.1459, 0.52, 0.1521, 0.5187, 0.1515, 0.5324, 0.1451, 0.5329, 0.1521, 0.5187, 0.1583, 0.5175, 0.1588, 0.5325, 0.1515, 0.5324, 0.1515, 0.5324, 0.1588, 0.5325, 0.1583, 0.5486, 0.1509, 0.5483, 0.1451, 0.5329, 0.1515, 0.5324, 0.1509, 0.5483, 0.1443, 0.5459, 0.1445, 0.5912, 0.151, 0.5903, 0.1516, 0.6104, 0.1452, 0.6098, 0.151, 0.5903, 0.1584, 0.5901, 0.1589, 0.6103, 0.1516, 0.6104, 0.1516, 0.6104, 0.1589, 0.6103, 0.1583, 0.6309, 0.1521, 0.6297, 0.1452, 0.6098, 0.1516, 0.6104, 0.1521, 0.6297, 0.1459, 0.6285, 0.264, 0.5588, 0.2705, 0.5598, 0.2702, 0.5814, 0.2639, 0.5815, 0.2705, 0.5598, 0.2779, 0.56, 0.2776, 0.5814, 0.2702, 0.5814, 0.2702, 0.5814, 0.2776, 0.5814, 0.2778, 0.6014, 0.2704, 0.6017, 0.2639, 0.5815, 0.2702, 0.5814, 0.2704, 0.6017, 0.2638, 0.6042, 0.4243, 0.6337, 0.425, 0.6405, 0.4049, 0.6408, 0.4057, 0.6346, 0.425, 0.6405, 0.4249, 0.6478, 0.4046, 0.6481, 0.4049, 0.6408, 0.4049, 0.6408, 0.4046, 0.6481, 0.3841, 0.6475, 0.3855, 0.6415, 0.4057, 0.6346, 0.4049, 0.6408, 0.3855, 0.6415, 0.387, 0.6355, 0.4696, 0.6355, 0.4701, 0.6415, 0.447, 0.6408, 0.447, 0.6346, 0.4701, 0.6415, 0.4705, 0.6475, 0.4468, 0.6481, 0.447, 0.6408, 0.447, 0.6408, 0.4468, 0.6481, 0.4249, 0.6478, 0.425, 0.6405, 0.447, 0.6346, 0.447, 0.6408, 0.425, 0.6405, 0.4243, 0.6337, 0.2638, 0.6042, 0.2704, 0.6017, 0.2709, 0.6176, 0.2646, 0.6171, 0.2704, 0.6017, 0.2778, 0.6014, 0.2782, 0.6176, 0.2709, 0.6176, 0.2709, 0.6176, 0.2782, 0.6176, 0.2777, 0.6326, 0.2715, 0.6313, 0.2646, 0.6171, 0.2709, 0.6176, 0.2715, 0.6313, 0.2654, 0.6301, 0.2654, 0.5216, 0.2715, 0.5204, 0.271, 0.5397, 0.2647, 0.5402, 0.2715, 0.5204, 0.2777, 0.5192, 0.2783, 0.5397, 0.271, 0.5397, 0.271, 0.5397, 0.2783, 0.5397, 0.2779, 0.56, 0.2705, 0.5598, 0.2647, 0.5402, 0.271, 0.5397, 0.2705, 0.5598, 0.264, 0.5588, 0.1443, 0.5459, 0.1509, 0.5483, 0.1508, 0.5686, 0.1444, 0.5686, 0.1509, 0.5483, 0.1583, 0.5486, 0.1582, 0.5686, 0.1508, 0.5686, 0.1508, 0.5686, 0.1582, 0.5686, 0.1584, 0.5901, 0.151, 0.5903, 0.1444, 0.5686, 0.1508, 0.5686, 0.151, 0.5903, 0.1445, 0.5912, 0.1788, 0.5511, 0.1915, 0.5529, 0.1914, 0.5694, 0.1786, 0.5691, 0.1915, 0.5529, 0.206, 0.5543, 0.2059, 0.5697, 0.1914, 0.5694, 0.1914, 0.5694, 0.2059, 0.5697, 0.2061, 0.5862, 0.1916, 0.5871, 0.1786, 0.5691, 0.1914, 0.5694, 0.1916, 0.5871, 0.1789, 0.5884, 0.2984, 0.5261, 0.3117, 0.5306, 0.3114, 0.5463, 0.2987, 0.5436, 0.3117, 0.5306, 0.3251, 0.5352, 0.3258, 0.5485, 0.3114, 0.5463, 0.3114, 0.5463, 0.3258, 0.5485, 0.3255, 0.5639, 0.311, 0.5629, 0.2987, 0.5436, 0.3114, 0.5463, 0.311, 0.5629, 0.2983, 0.5617, 0.2982, 0.5989, 0.3109, 0.5971, 0.3113, 0.6104, 0.2986, 0.6133, 0.3109, 0.5971, 0.3254, 0.5957, 0.3257, 0.6079, 0.3113, 0.6104, 0.3113, 0.6104, 0.3257, 0.6079, 0.3251, 0.6171, 0.3117, 0.6215, 0.2986, 0.6133, 0.3113, 0.6104, 0.3117, 0.6215, 0.2984, 0.6259, 0.4661, 0.6686, 0.4632, 0.6823, 0.4444, 0.6818, 0.4453, 0.6688, 0.4632, 0.6823, 0.4603, 0.6959, 0.4434, 0.6964, 0.4444, 0.6818, 0.4444, 0.6818, 0.4434, 0.6964, 0.4267, 0.6962, 0.4263, 0.6816, 0.4453, 0.6688, 0.4444, 0.6818, 0.4263, 0.6816, 0.4257, 0.6686, 0.4257, 0.6686, 0.4263, 0.6816, 0.4097, 0.6818, 0.4076, 0.6688, 0.4263, 0.6816, 0.4267, 0.6962, 0.4113, 0.6964, 0.4097, 0.6818, 0.4097, 0.6818, 0.4113, 0.6964, 0.3979, 0.6959, 0.394, 0.6823, 0.4076, 0.6688, 0.4097, 0.6818, 0.394, 0.6823, 0.3901, 0.6686, 0.2983, 0.5617, 0.311, 0.5629, 0.3108, 0.5806, 0.2981, 0.5809, 0.311, 0.5629, 0.3255, 0.5639, 0.3253, 0.5804, 0.3108, 0.5806, 0.3108, 0.5806, 0.3253, 0.5804, 0.3254, 0.5957, 0.3109, 0.5971, 0.2981, 0.5809, 0.3108, 0.5806, 0.3109, 0.5971, 0.2982, 0.5989, 0.1789, 0.5884, 0.1916, 0.5871, 0.192, 0.6037, 0.1793, 0.6065, 0.1916, 0.5871, 0.2061, 0.5862, 0.2064, 0.6015, 0.192, 0.6037, 0.192, 0.6037, 0.2064, 0.6015, 0.2057, 0.6149, 0.1923, 0.6194, 0.1793, 0.6065, 0.192, 0.6037, 0.1923, 0.6194, 0.1789, 0.6239, 0.1789, 0.5242, 0.1923, 0.5286, 0.1919, 0.5397, 0.1792, 0.5367, 0.1923, 0.5286, 0.2057, 0.533, 0.2063, 0.5421, 0.1919, 0.5397, 0.1919, 0.5397, 0.2063, 0.5421, 0.206, 0.5543, 0.1915, 0.5529, 0.1792, 0.5367, 0.1919, 0.5397, 0.1915, 0.5529, 0.1788, 0.5511, 0.3233, 0.2949, 0.3309, 0.264, 0.3671, 0.2677, 0.3561, 0.3121, 0.3309, 0.264, 0.3263, 0.2308, 0.3604, 0.2201, 0.3671, 0.2677, 0.3671, 0.2677, 0.3604, 0.2201, 0.394, 0.2094, 0.4028, 0.2713, 0.3561, 0.3121, 0.3671, 0.2677, 0.4028, 0.2713, 0.3884, 0.3291, 0.1726, 0.216, 0.1649, 0.2469, 0.1286, 0.2432, 0.1396, 0.1988, 0.1649, 0.2469, 0.1696, 0.28, 0.1353, 0.2908, 0.1286, 0.2432, 0.1286, 0.2432, 0.1353, 0.2908, 0.1011, 0.3014, 0.09234, 0.2395, 0.1396, 0.1988, 0.1286, 0.2432, 0.09234, 0.2395, 0.1067, 0.1817, 0.2873, 0.18, 0.2565, 0.1723, 0.2601, 0.136, 0.3044, 0.147, 0.2565, 0.1723, 0.2234, 0.177, 0.2126, 0.1428, 0.2601, 0.136, 0.2601, 0.136, 0.2126, 0.1428, 0.2017, 0.1088, 0.2635, 0.09996, 0.3044, 0.147, 0.2601, 0.136, 0.2635, 0.09996, 0.3212, 0.1143, 0.2086, 0.3309, 0.2394, 0.3386, 0.2356, 0.3749, 0.1912, 0.3638, 0.2394, 0.3386, 0.2725, 0.3338, 0.2831, 0.3681, 0.2356, 0.3749, 0.2356, 0.3749, 0.2831, 0.3681, 0.2935, 0.402, 0.2316, 0.4108, 0.1912, 0.3638, 0.2356, 0.3749, 0.2316, 0.4108, 0.1739, 0.3965, 0.1696, 0.28, 0.1846, 0.3099, 0.1569, 0.3337, 0.1353, 0.2908, 0.1846, 0.3099, 0.2086, 0.3309, 0.1912, 0.3638, 0.1569, 0.3337, 0.1569, 0.3337, 0.1912, 0.3638, 0.1739, 0.3965, 0.1292, 0.3573, 0.1353, 0.2908, 0.1569, 0.3337, 0.1292, 0.3573, 0.1011, 0.3014, 0.2725, 0.3338, 0.3023, 0.3188, 0.326, 0.3465, 0.2831, 0.3681, 0.3023, 0.3188, 0.3233, 0.2949, 0.3561, 0.3121, 0.326, 0.3465, 0.326, 0.3465, 0.3561, 0.3121, 0.3884, 0.3291, 0.3493, 0.3739, 0.2831, 0.3681, 0.326, 0.3465, 0.3493, 0.3739, 0.2935, 0.402, 0.2234, 0.177, 0.1936, 0.1921, 0.1697, 0.1644, 0.2126, 0.1428, 0.1936, 0.1921, 0.1726, 0.216, 0.1396, 0.1988, 0.1697, 0.1644, 0.1697, 0.1644, 0.1396, 0.1988, 0.1067, 0.1817, 0.1459, 0.1369, 0.2126, 0.1428, 0.1697, 0.1644, 0.1459, 0.1369, 0.2017, 0.1088, 0.3263, 0.2308, 0.3112, 0.201, 0.3388, 0.1772, 0.3604, 0.2201, 0.3112, 0.201, 0.2873, 0.18, 0.3044, 0.147, 0.3388, 0.1772, 0.3388, 0.1772, 0.3044, 0.147, 0.3212, 0.1143, 0.3659, 0.1535, 0.3604, 0.2201, 0.3388, 0.1772, 0.3659, 0.1535, 0.394, 0.2094, 0.5077, 0.942, 0.5052, 0.8739, 0.5125, 0.8759, 0.5149, 0.9461, 0.5052, 0.8739, 0.5026, 0.8057, 0.5105, 0.8023, 0.5125, 0.8759, 0.5125, 0.8759, 0.5105, 0.8023, 0.5185, 0.8027, 0.5204, 0.8777, 0.5149, 0.9461, 0.5125, 0.8759, 0.5204, 0.8777, 0.5221, 0.9502, 0.6019, 0.8497, 0.6023, 0.7667, 0.6097, 0.7664, 0.6101, 0.8407, 0.6023, 0.7667, 0.6027, 0.6837, 0.6105, 0.6871, 0.6097, 0.7664, 0.6097, 0.7664, 0.6105, 0.6871, 0.6186, 0.6868, 0.6176, 0.7666, 0.6101, 0.8407, 0.6097, 0.7664, 0.6176, 0.7666, 0.6181, 0.841, 0.3508, 0.05682, 0.2676, 0.06029, 0.2687, 0.05299, 0.3533, 0.05272, 0.2676, 0.06029, 0.185, 0.05682, 0.1841, 0.05272, 0.2687, 0.05299, 0.2687, 0.05299, 0.1841, 0.05272, 0.1832, 0.04861, 0.2695, 0.04861, 0.3533, 0.05272, 0.2687, 0.05299, 0.2695, 0.04861, 0.3559, 0.04861, 0.7091, 0.8318, 0.7059, 0.7634, 0.7129, 0.7658, 0.7159, 0.8362, 0.7059, 0.7634, 0.7027, 0.6951, 0.7114, 0.6921, 0.7129, 0.7658, 0.7129, 0.7658, 0.7114, 0.6921, 0.7193, 0.6928, 0.7206, 0.768, 0.7159, 0.8362, 0.7129, 0.7658, 0.7206, 0.768, 0.7226, 0.8406, 0.7027, 0.6951, 0.7059, 0.6122, 0.7129, 0.6115, 0.7114, 0.6921, 0.7059, 0.6122, 0.7091, 0.5293, 0.7159, 0.5274, 0.7129, 0.6115, 0.7129, 0.6115, 0.7159, 0.5274, 0.7226, 0.5255, 0.7206, 0.6114, 0.7114, 0.6921, 0.7129, 0.6115, 0.7206, 0.6114, 0.7193, 0.6928, 0.6027, 0.6837, 0.6052, 0.6156, 0.6125, 0.6135, 0.6105, 0.6871, 0.6052, 0.6156, 0.6078, 0.5474, 0.615, 0.5433, 0.6125, 0.6135, 0.6125, 0.6135, 0.615, 0.5433, 0.6221, 0.5392, 0.6205, 0.6117, 0.6105, 0.6871, 0.6125, 0.6135, 0.6205, 0.6117, 0.6186, 0.6868, 0.5026, 0.8057, 0.5022, 0.7227, 0.5095, 0.7217, 0.5105, 0.8023, 0.5022, 0.7227, 0.5018, 0.6397, 0.5089, 0.6375, 0.5095, 0.7217, 0.5095, 0.7217, 0.5089, 0.6375, 0.5159, 0.6353, 0.5174, 0.7215, 0.5105, 0.8023, 0.5095, 0.7217, 0.5174, 0.7215, 0.5185, 0.8027, 0.6078, 0.9445, 0.6048, 0.8971, 0.6122, 0.8989, 0.615, 0.9487, 0.6048, 0.8971, 0.6019, 0.8497, 0.6101, 0.8407, 0.6122, 0.8989, 0.6122, 0.8989, 0.6101, 0.8407, 0.6181, 0.841, 0.6201, 0.9009, 0.615, 0.9487, 0.6122, 0.8989, 0.6201, 0.9009, 0.6221, 0.9529, 0.206, 0.5543, 0.2221, 0.5547, 0.222, 0.5697, 0.2059, 0.5697, 0.2221, 0.5547, 0.2391, 0.5526, 0.2392, 0.5695, 0.222, 0.5697, 0.222, 0.5697, 0.2392, 0.5695, 0.2392, 0.5865, 0.2222, 0.5857, 0.2059, 0.5697, 0.222, 0.5697, 0.2222, 0.5857, 0.2061, 0.5862, 0.3251, 0.5352, 0.3424, 0.5355, 0.342, 0.5495, 0.3258, 0.5485, 0.3424, 0.5355, 0.3597, 0.5358, 0.3592, 0.5497, 0.342, 0.5495, 0.342, 0.5495, 0.3592, 0.5497, 0.3587, 0.5636, 0.3417, 0.5643, 0.3258, 0.5485, 0.342, 0.5495, 0.3417, 0.5643, 0.3255, 0.5639, 0.3254, 0.5957, 0.3416, 0.5953, 0.342, 0.6071, 0.3257, 0.6079, 0.3416, 0.5953, 0.3585, 0.5975, 0.3591, 0.6071, 0.342, 0.6071, 0.342, 0.6071, 0.3591, 0.6071, 0.3597, 0.6168, 0.3424, 0.6169, 0.3257, 0.6079, 0.342, 0.6071, 0.3424, 0.6169, 0.3251, 0.6171, 0.4603, 0.6959, 0.4596, 0.7131, 0.4426, 0.7126, 0.4434, 0.6964, 0.4596, 0.7131, 0.4588, 0.7303, 0.4418, 0.7296, 0.4426, 0.7126, 0.4426, 0.7126, 0.4418, 0.7296, 0.4249, 0.729, 0.4264, 0.7123, 0.4434, 0.6964, 0.4426, 0.7126, 0.4264, 0.7123, 0.4267, 0.6962, 0.4267, 0.6962, 0.4264, 0.7123, 0.4115, 0.7126, 0.4113, 0.6964, 0.4264, 0.7123, 0.4249, 0.729, 0.411, 0.7296, 0.4115, 0.7126, 0.4115, 0.7126, 0.411, 0.7296, 0.397, 0.7303, 0.3975, 0.7131, 0.4113, 0.6964, 0.4115, 0.7126, 0.3975, 0.7131, 0.3979, 0.6959, 0.3255, 0.5639, 0.3417, 0.5643, 0.3415, 0.5803, 0.3253, 0.5804, 0.3417, 0.5643, 0.3587, 0.5636, 0.3586, 0.5805, 0.3415, 0.5803, 0.3415, 0.5803, 0.3586, 0.5805, 0.3585, 0.5975, 0.3416, 0.5953, 0.3253, 0.5804, 0.3415, 0.5803, 0.3416, 0.5953, 0.3254, 0.5957, 0.2061, 0.5862, 0.2222, 0.5857, 0.2226, 0.6006, 0.2064, 0.6015, 0.2222, 0.5857, 0.2392, 0.5865, 0.2398, 0.6004, 0.2226, 0.6006, 0.2226, 0.6006, 0.2398, 0.6004, 0.2403, 0.6143, 0.223, 0.6146, 0.2064, 0.6015, 0.2226, 0.6006, 0.223, 0.6146, 0.2057, 0.6149, 0.2057, 0.533, 0.223, 0.5331, 0.2225, 0.543, 0.2063, 0.5421, 0.223, 0.5331, 0.2403, 0.5332, 0.2397, 0.5429, 0.2225, 0.543, 0.2225, 0.543, 0.2397, 0.5429, 0.2391, 0.5526, 0.2221, 0.5547, 0.2063, 0.5421, 0.2225, 0.543, 0.2221, 0.5547, 0.206, 0.5543, 0.4547, 0.5238, 0.4545, 0.5242, 0.4667, 0.5357, 0.4644, 0.5377, 0.4545, 0.5242, 0.4586, 0.5162, 0.4701, 0.5327, 0.4667, 0.5357, 0.4667, 0.5357, 0.4701, 0.5327, 0.4815, 0.5492, 0.4749, 0.5513, 0.4644, 0.5377, 0.4667, 0.5357, 0.4749, 0.5513, 0.4741, 0.5516, 0.4124, 0.6048, 0.4126, 0.6044, 0.4004, 0.5929, 0.4028, 0.5909, 0.4126, 0.6044, 0.4084, 0.6124, 0.3969, 0.5959, 0.4004, 0.5929, 0.4004, 0.5929, 0.3969, 0.5959, 0.3855, 0.5794, 0.3922, 0.5773, 0.4028, 0.5909, 0.4004, 0.5929, 0.3922, 0.5773, 0.3931, 0.577, 0.3931, 0.5431, 0.3935, 0.5433, 0.405, 0.5311, 0.407, 0.5334, 0.3935, 0.5433, 0.3855, 0.5392, 0.402, 0.5277, 0.405, 0.5311, 0.405, 0.5311, 0.402, 0.5277, 0.4185, 0.5162, 0.4206, 0.5229, 0.407, 0.5334, 0.405, 0.5311, 0.4206, 0.5229, 0.4209, 0.5238, 0.4741, 0.5855, 0.4736, 0.5852, 0.4621, 0.5975, 0.4602, 0.5951, 0.4736, 0.5852, 0.4815, 0.5894, 0.465, 0.6009, 0.4621, 0.5975, 0.4621, 0.5975, 0.465, 0.6009, 0.4486, 0.6124, 0.4465, 0.6057, 0.4602, 0.5951, 0.4621, 0.5975, 0.4465, 0.6057, 0.4463, 0.6048, 0.4463, 0.6048, 0.4465, 0.6057, 0.429, 0.6079, 0.4293, 0.6048, 0.4465, 0.6057, 0.4486, 0.6124, 0.4285, 0.6124, 0.429, 0.6079, 0.429, 0.6079, 0.4285, 0.6124, 0.4084, 0.6124, 0.4126, 0.6044, 0.4293, 0.6048, 0.429, 0.6079, 0.4126, 0.6044, 0.4124, 0.6048, 0.3931, 0.577, 0.3922, 0.5773, 0.39, 0.5598, 0.3931, 0.5601, 0.3922, 0.5773, 0.3855, 0.5794, 0.3855, 0.5593, 0.39, 0.5598, 0.39, 0.5598, 0.3855, 0.5593, 0.3855, 0.5392, 0.3935, 0.5433, 0.3931, 0.5601, 0.39, 0.5598, 0.3935, 0.5433, 0.3931, 0.5431, 0.4741, 0.5516, 0.4749, 0.5513, 0.4771, 0.5688, 0.4741, 0.5685, 0.4749, 0.5513, 0.4815, 0.5492, 0.4815, 0.5693, 0.4771, 0.5688, 0.4771, 0.5688, 0.4815, 0.5693, 0.4815, 0.5894, 0.4736, 0.5852, 0.4741, 0.5685, 0.4771, 0.5688, 0.4736, 0.5852, 0.4741, 0.5855, 0.4209, 0.5238, 0.4206, 0.5229, 0.438, 0.5207, 0.4378, 0.5238, 0.4206, 0.5229, 0.4185, 0.5162, 0.4385, 0.5162, 0.438, 0.5207, 0.438, 0.5207, 0.4385, 0.5162, 0.4586, 0.5162, 0.4545, 0.5242, 0.4378, 0.5238, 0.438, 0.5207, 0.4545, 0.5242, 0.4547, 0.5238, 0.09434, 0.5632, 0.08301, 0.5668, 0.08204, 0.5587, 0.08931, 0.5526, 0.06669, 0.5719, 0.07488, 0.5563, 0.08204, 0.5587, 0.08301, 0.5668, 0.08067, 0.5454, 0.08931, 0.5526, 0.08204, 0.5587, 0.07488, 0.5563, 0.09434, 0.5632, 0.0963, 0.5749, 0.08679, 0.5739, 0.08301, 0.5668, 0.09327, 0.5857, 0.0823, 0.58, 0.08679, 0.5739, 0.0963, 0.5749, 0.06669, 0.5719, 0.08301, 0.5668, 0.08679, 0.5739, 0.0823, 0.58, 0.07547, 0.5994, 0.06383, 0.6014, 0.06471, 0.5919, 0.07184, 0.5882, 0.05305, 0.5983, 0.05861, 0.5874, 0.06471, 0.5919, 0.06383, 0.6014, 0.06669, 0.5719, 0.07184, 0.5882, 0.06471, 0.5919, 0.05861, 0.5874, 0.05825, 0.5444, 0.06164, 0.5556, 0.05365, 0.5566, 0.04758, 0.5494, 0.06669, 0.5719, 0.05118, 0.5637, 0.05365, 0.5566, 0.06164, 0.5556, 0.04045, 0.5581, 0.04758, 0.5494, 0.05365, 0.5566, 0.05118, 0.5637, 0.08067, 0.5454, 0.08675, 0.5342, 0.09845, 0.5449, 0.08931, 0.5526, 0.08675, 0.5342, 0.09564, 0.5177, 0.1086, 0.5363, 0.09845, 0.5449, 0.09845, 0.5449, 0.1086, 0.5363, 0.1215, 0.5549, 0.106, 0.5597, 0.08931, 0.5526, 0.09845, 0.5449, 0.106, 0.5597, 0.09434, 0.5632, 0.05305, 0.5983, 0.04738, 0.6096, 0.03568, 0.5989, 0.04442, 0.5912, 0.04738, 0.6096, 0.03901, 0.6262, 0.02608, 0.6075, 0.03568, 0.5989, 0.03568, 0.5989, 0.02608, 0.6075, 0.01316, 0.5889, 0.0281, 0.5841, 0.04442, 0.5912, 0.03568, 0.5989, 0.0281, 0.5841, 0.03938, 0.5805, 0.04045, 0.5581, 0.02942, 0.5522, 0.04008, 0.5405, 0.04758, 0.5494, 0.02942, 0.5522, 0.01317, 0.5436, 0.03176, 0.5306, 0.04008, 0.5405, 0.04008, 0.5405, 0.03176, 0.5306, 0.05035, 0.5177, 0.05486, 0.5329, 0.04758, 0.5494, 0.04008, 0.5405, 0.05486, 0.5329, 0.05825, 0.5444, 0.09327, 0.5857, 0.1047, 0.5916, 0.09405, 0.6033, 0.08615, 0.5943, 0.1047, 0.5916, 0.1215, 0.6003, 0.1029, 0.6132, 0.09405, 0.6033, 0.09405, 0.6033, 0.1029, 0.6132, 0.08429, 0.6262, 0.07927, 0.6109, 0.08615, 0.5943, 0.09405, 0.6033, 0.07927, 0.6109, 0.07547, 0.5994, 0.07547, 0.5994, 0.07927, 0.6109, 0.06281, 0.6131, 0.06383, 0.6014, 0.07927, 0.6109, 0.08429, 0.6262, 0.06165, 0.6262, 0.06281, 0.6131, 0.06281, 0.6131, 0.06165, 0.6262, 0.03901, 0.6262, 0.04738, 0.6096, 0.06383, 0.6014, 0.06281, 0.6131, 0.04738, 0.6096, 0.05305, 0.5983, 0.03938, 0.5805, 0.0281, 0.5841, 0.02589, 0.5677, 0.03743, 0.5689, 0.0281, 0.5841, 0.01316, 0.5889, 0.01316, 0.5663, 0.02589, 0.5677, 0.02589, 0.5677, 0.01316, 0.5663, 0.01317, 0.5436, 0.02942, 0.5522, 0.03743, 0.5689, 0.02589, 0.5677, 0.02942, 0.5522, 0.04045, 0.5581, 0.09434, 0.5632, 0.106, 0.5597, 0.1082, 0.5761, 0.0963, 0.5749, 0.106, 0.5597, 0.1215, 0.5549, 0.1215, 0.5776, 0.1082, 0.5761, 0.1082, 0.5761, 0.1215, 0.5776, 0.1215, 0.6003, 0.1047, 0.5916, 0.0963, 0.5749, 0.1082, 0.5761, 0.1047, 0.5916, 0.09327, 0.5857, 0.05825, 0.5444, 0.05486, 0.5329, 0.07132, 0.5307, 0.06989, 0.5424, 0.05486, 0.5329, 0.05035, 0.5177, 0.07299, 0.5177, 0.07132, 0.5307, 0.07132, 0.5307, 0.07299, 0.5177, 0.09564, 0.5177, 0.08675, 0.5342, 0.06989, 0.5424, 0.07132, 0.5307, 0.08675, 0.5342, 0.08067, 0.5454, 0.8475, 0.1828, 0.8587, 0.2281, 0.8389, 0.2302, 0.83, 0.1941, 0.8587, 0.2281, 0.8526, 0.2766, 0.8341, 0.2689, 0.8389, 0.2302, 0.8389, 0.2302, 0.8341, 0.2689, 0.818, 0.2626, 0.8218, 0.232, 0.83, 0.1941, 0.8389, 0.2302, 0.8218, 0.232, 0.8147, 0.2035, 0.6386, 0.2984, 0.6274, 0.2531, 0.6546, 0.2501, 0.6635, 0.2862, 0.6274, 0.2531, 0.6335, 0.2045, 0.6594, 0.2114, 0.6546, 0.2501, 0.6546, 0.2501, 0.6594, 0.2114, 0.68, 0.2172, 0.6762, 0.2478, 0.6635, 0.2862, 0.6546, 0.2501, 0.6762, 0.2478, 0.6832, 0.2763, 0.7992, 0.3512, 0.7563, 0.3625, 0.7573, 0.3373, 0.7915, 0.3283, 0.7563, 0.3625, 0.7101, 0.3556, 0.7205, 0.3318, 0.7573, 0.3373, 0.7573, 0.3373, 0.7205, 0.3318, 0.7282, 0.3123, 0.7573, 0.3167, 0.7915, 0.3283, 0.7573, 0.3373, 0.7573, 0.3167, 0.7843, 0.3096, 0.6869, 0.1299, 0.7298, 0.1187, 0.7362, 0.143, 0.7021, 0.152, 0.7298, 0.1187, 0.776, 0.1256, 0.7731, 0.1485, 0.7362, 0.143, 0.7362, 0.143, 0.7731, 0.1485, 0.7697, 0.1675, 0.7407, 0.1632, 0.7021, 0.152, 0.7362, 0.143, 0.7407, 0.1632, 0.7136, 0.1702, 0.6335, 0.2045, 0.6539, 0.1607, 0.6757, 0.1765, 0.6594, 0.2114, 0.6539, 0.1607, 0.6869, 0.1299, 0.7021, 0.152, 0.6757, 0.1765, 0.6757, 0.1765, 0.7021, 0.152, 0.7136, 0.1702, 0.6929, 0.1896, 0.6594, 0.2114, 0.6757, 0.1765, 0.6929, 0.1896, 0.68, 0.2172, 0.776, 0.1256, 0.8179, 0.1476, 0.8064, 0.1661, 0.7731, 0.1485, 0.8179, 0.1476, 0.8475, 0.1828, 0.83, 0.1941, 0.8064, 0.1661, 0.8064, 0.1661, 0.83, 0.1941, 0.8147, 0.2035, 0.7961, 0.1814, 0.7731, 0.1485, 0.8064, 0.1661, 0.7961, 0.1814, 0.7697, 0.1675, 0.7101, 0.3556, 0.6682, 0.3335, 0.6871, 0.3142, 0.7205, 0.3318, 0.6682, 0.3335, 0.6386, 0.2984, 0.6635, 0.2862, 0.6871, 0.3142, 0.6871, 0.3142, 0.6635, 0.2862, 0.6832, 0.2763, 0.7018, 0.2984, 0.7205, 0.3318, 0.6871, 0.3142, 0.7018, 0.2984, 0.7282, 0.3123, 0.8526, 0.2766, 0.8322, 0.3204, 0.8178, 0.3038, 0.8341, 0.2689, 0.8322, 0.3204, 0.7992, 0.3512, 0.7915, 0.3283, 0.8178, 0.3038, 0.8178, 0.3038, 0.7915, 0.3283, 0.7843, 0.3096, 0.8051, 0.2902, 0.8341, 0.2689, 0.8178, 0.3038, 0.8051, 0.2902, 0.818, 0.2626])
me_cube.materials.append(mat_material)
me_cube.use_remesh_preserve_volume = False
me_cube.use_remesh_preserve_attributes = False
me_cube.use_mirror_vertex_groups = False
me_cube.use_paint_bone_selection = False
me_cube.use_paint_mask = True
me_cube.update()
me_cube_001 = bpy.data.meshes.new('Cube.001')
me_cube_001.from_pydata([(0.8779, 0.8779, 3.099), (0.5955, 0.5955, -0.525), (0.8779, -0.8779, 3.099), (0.5955, -0.5955, -0.525), (-0.8779, 0.8779, 3.099), (-0.5955, 0.5955, -0.525), (-0.8779, -0.8779, 3.099), (-0.5955, -0.5955, -0.525), (1.486, -1.486, 3.509), (-1.486, -1.486, 3.509), (1.486, 1.486, 3.509), (-1.486, 1.486, 3.509), (3.981, -3.981, 2.994), (-3.981, -3.981, 2.994), (3.981, 3.981, 2.994), (-3.981, 3.981, 2.994), (3.91, -3.91, 4.879), (-3.91, -3.91, 4.879), (3.91, 3.91, 4.879), (-3.91, 3.91, 4.879), (2.388, -2.388, 6.163), (-2.388, -2.388, 6.163), (2.388, 2.388, 6.163), (-2.388, 2.388, 6.163), (0.7688, -0.7688, 6.783), (-0.7688, -0.7688, 6.783), (0.7688, 0.7688, 6.783), (-0.7688, 0.7688, 6.783), (-4.13, 4.13, 3.865), (4.13, 4.13, 3.865), (4.13, -4.13, 3.865), (-4.13, -4.13, 3.865), (0.0, 0.7823, -0.525), (0.0, -1.153, 3.099), (0.0, -0.7823, -0.525), (0.0, 1.153, 3.099), (0.0, -1.953, 3.509), (0.0, 1.953, 3.509), (0.0, -5.229, 2.994), (0.0, 5.229, 2.994), (0.0, -5.136, 4.879), (0.0, 5.136, 4.879), (0.0, -3.136, 6.163), (0.0, 3.136, 6.163), (0.0, -1.01, 6.783), (0.0, 1.01, 6.783), (0.0, -5.426, 3.865), (0.0, 5.426, 3.865), (-0.7823, 0.0, -0.525), (1.153, 0.0, 3.099), (-1.153, 0.0, 3.099), (0.7823, 0.0, -0.525), (1.953, 0.0, 3.509), (-1.953, 0.0, 3.509), (5.229, 0.0, 2.994), (-5.229, 0.0, 2.994), (5.136, 0.0, 4.879), (-5.136, 0.0, 4.879), (3.136, 0.0, 6.163), (-3.136, 0.0, 6.163), (1.01, 0.0, 6.783), (-1.01, 0.0, 6.783), (-5.426, 0.0, 3.865), (5.426, 0.0, 3.865), (0.0, 0.0, 6.783), (0.0, 0.0, -0.6048), (1.0, 1.0, 0.5634), (-1.0, -1.0, 0.5634), (1.0, -1.0, 0.5634), (-1.0, 1.0, 0.5634), (0.0, 1.314, 0.5634), (0.0, -1.314, 0.5634), (1.314, 0.0, 0.5634), (-1.314, 0.0, 0.5634), (1.137, 1.137, 0.04675), (1.137, -1.137, 0.04675), (-1.137, 1.137, 0.04675), (0.0, 1.494, 0.04675), (0.0, -1.494, 0.04675), (1.494, 0.0, 0.04675), (-1.494, 0.0, 0.04675), (-1.137, -1.137, 0.04675), (-0.821, -0.821, 1.232), (0.821, 0.821, 1.232), (0.821, -0.821, 1.232), (-0.821, 0.821, 1.232), (0.0, 1.078, 1.232), (0.0, -1.078, 1.232), (1.078, 0.0, 1.232), (-1.078, 0.0, 1.232), (-3.424, -3.424, 3.181), (-3.424, 3.424, 3.181), (3.424, -3.424, 3.181), (3.424, 3.424, 3.181), (0.0, 4.498, 3.181), (0.0, -4.498, 3.181), (4.498, 0.0, 3.181), (-4.498, 0.0, 3.181), (4.147, 4.147, 3.359), (4.147, -4.147, 3.359), (-4.147, 4.147, 3.359), (-4.147, -4.147, 3.359), (0.0, 5.447, 3.359), (0.0, -5.447, 3.359), (5.447, 0.0, 3.359), (-5.447, 0.0, 3.359), (-0.8126, -0.8126, 2.102), (0.8126, 0.8126, 2.102), (0.8126, -0.8126, 2.102), (-0.8126, 0.8126, 2.102), (0.0, 1.067, 2.102), (0.0, -1.067, 2.102), (1.067, 0.0, 2.102), (-1.067, 0.0, 2.102), (-0.9641, -0.9641, 2.061), (0.9641, 0.9641, 2.061), (0.9641, -0.9641, 2.061), (-0.9641, 0.9641, 2.061), (0.0, 1.267, 2.061), (0.0, -1.267, 2.061), (1.267, 0.0, 2.061), (-1.267, 0.0, 2.061), (1.087, 1.087, -0.2647), (1.087, -1.087, -0.2647), (-1.087, 1.087, -0.2647), (0.0, 1.428, -0.2647), (0.0, -1.428, -0.2647), (1.428, 0.0, -0.2647), (-1.428, 0.0, -0.2647), (-1.087, -1.087, -0.2647), (-1.578, -1.578, 6.473), (-1.578, 1.578, 6.473), (1.578, -1.578, 6.473), (1.578, 1.578, 6.473), (0.0, 2.073, 6.473), (0.0, -2.073, 6.473), (2.073, 0.0, 6.473), (-2.073, 0.0, 6.473)], [], [(49, 0, 10, 52), (119, 33, 6, 114), (121, 50, 4, 117), (65, 51, 3), (120, 49, 2, 116), (118, 35, 0, 115), (97, 90, 13, 55), (35, 4, 11, 37), (33, 2, 8, 36), (50, 6, 9, 53), (47, 28, 19, 41), (95, 92, 12, 38), (94, 91, 15, 39), (96, 93, 14, 54), (56, 18, 22, 58), (63, 29, 18, 56), (62, 31, 17, 57), (46, 30, 16, 40), (137, 130, 25, 61), (57, 17, 21, 59), (40, 16, 20, 42), (41, 19, 23, 43), (64, 61, 25, 44), (135, 132, 24, 44), (134, 131, 27, 45), (136, 133, 26, 60), (103, 99, 30, 46), (105, 101, 31, 62), (104, 98, 29, 63), (102, 100, 28, 47), (98, 102, 47, 29), (101, 103, 46, 31), (133, 134, 45, 26), (130, 135, 44, 25), (60, 64, 44, 24), (18, 41, 43, 22), (17, 40, 42, 21), (31, 46, 40, 17), (93, 94, 39, 14), (90, 95, 38, 13), (29, 47, 41, 18), (6, 33, 36, 9), (0, 35, 37, 10), (117, 4, 35, 118), (65, 34, 7), (116, 2, 33, 119), (5, 32, 65), (26, 45, 64, 60), (99, 104, 63, 30), (100, 105, 62, 28), (132, 136, 60, 24), (45, 27, 61, 64), (19, 57, 59, 23), (131, 137, 61, 27), (28, 62, 57, 19), (30, 63, 56, 16), (16, 56, 58, 20), (92, 96, 54, 12), (4, 50, 53, 11), (91, 97, 55, 15), (115, 0, 49, 120), (1, 51, 65), (114, 6, 50, 121), (2, 49, 52, 8), (81, 67, 73, 80), (74, 66, 72, 79), (75, 68, 71, 78), (76, 69, 70, 77), (77, 70, 66, 74), (79, 72, 68, 75), (80, 73, 69, 76), (78, 71, 67, 81), (126, 78, 81, 129), (128, 80, 76, 124), (127, 79, 75, 123), (125, 77, 74, 122), (124, 76, 77, 125), (123, 75, 78, 126), (122, 74, 79, 127), (129, 81, 80, 128), (67, 82, 89, 73), (66, 83, 88, 72), (68, 84, 87, 71), (69, 85, 86, 70), (70, 86, 83, 66), (72, 88, 84, 68), (73, 89, 85, 69), (71, 87, 82, 67), (11, 53, 97, 91), (8, 52, 96, 92), (9, 36, 95, 90), (10, 37, 94, 93), (52, 10, 93, 96), (37, 11, 91, 94), (36, 8, 92, 95), (53, 9, 90, 97), (15, 55, 105, 100), (12, 54, 104, 99), (13, 38, 103, 101), (14, 39, 102, 98), (39, 15, 100, 102), (54, 14, 98, 104), (55, 13, 101, 105), (38, 12, 99, 103), (82, 106, 113, 89), (83, 107, 112, 88), (84, 108, 111, 87), (85, 109, 110, 86), (86, 110, 107, 83), (88, 112, 108, 84), (89, 113, 109, 85), (87, 111, 106, 82), (106, 114, 121, 113), (107, 115, 120, 112), (108, 116, 119, 111), (109, 117, 118, 110), (110, 118, 115, 107), (112, 120, 116, 108), (113, 121, 117, 109), (111, 119, 114, 106), (48, 65, 7), (48, 5, 65), (32, 1, 65), (34, 65, 3), (7, 129, 128, 48), (1, 122, 127, 51), (3, 123, 126, 34), (5, 124, 125, 32), (32, 125, 122, 1), (51, 127, 123, 3), (48, 128, 124, 5), (34, 126, 129, 7), (23, 59, 137, 131), (20, 58, 136, 132), (21, 42, 135, 130), (22, 43, 134, 133), (58, 22, 133, 136), (43, 23, 131, 134), (42, 20, 132, 135), (59, 21, 130, 137)])
me_cube_001.polygons.foreach_set('use_smooth', [True] * 140)
_uv = me_cube_001.uv_layers.new(name='UVMap')
_uv.uv.foreach_set('vector', [0.2036, 0.2691, 0.2245, 0.2992, 0.2095, 0.3296, 0.1741, 0.2787, 0.006632, 0.6504, 0.04798, 0.6545, 0.04668, 0.6754, 0.005201, 0.6734, 0.005397, 0.7136, 0.04685, 0.712, 0.04798, 0.7421, 0.006632, 0.7466, 0.06663, 0.5719, 0.03713, 0.5812, 0.03713, 0.5564, 0.05864, 0.685, 0.1001, 0.6866, 0.09992, 0.7232, 0.05845, 0.7252, 0.1401, 0.6952, 0.1816, 0.6955, 0.1831, 0.7256, 0.1417, 0.7283, 0.4181, 0.2018, 0.3367, 0.08462, 0.3508, 0.05682, 0.4454, 0.1931, 0.2611, 0.2992, 0.2911, 0.2783, 0.3222, 0.2942, 0.2714, 0.3296, 0.2337, 0.2116, 0.2036, 0.2325, 0.1742, 0.2167, 0.225, 0.1813, 0.2911, 0.2416, 0.2702, 0.2116, 0.2869, 0.1813, 0.3222, 0.2322, 0.736, 0.6988, 0.7427, 0.5267, 0.7839, 0.534, 0.7775, 0.6969, 0.1941, 0.08462, 0.07699, 0.1662, 0.04889, 0.1516, 0.185, 0.05682, 0.301, 0.4262, 0.4181, 0.3446, 0.4454, 0.3591, 0.3093, 0.4539, 0.07695, 0.309, 0.1584, 0.4262, 0.1435, 0.4539, 0.04885, 0.3176, 0.5433, 0.181, 0.6302, 0.04722, 0.6847, 0.1213, 0.6317, 0.203, 0.637, 0.6815, 0.6423, 0.5401, 0.6828, 0.5513, 0.6778, 0.6852, 0.5369, 0.8079, 0.5361, 0.6357, 0.5769, 0.6412, 0.5777, 0.8043, 0.6423, 0.9522, 0.6361, 0.8538, 0.677, 0.8482, 0.6828, 0.9413, 0.8239, 0.2646, 0.7889, 0.3186, 0.7723, 0.2778, 0.7894, 0.2515, 0.9147, 0.3032, 0.8278, 0.437, 0.8054, 0.3593, 0.8585, 0.2777, 0.6731, 0.437, 0.545, 0.3439, 0.6328, 0.3025, 0.7109, 0.3593, 0.7849, 0.04722, 0.913, 0.1403, 0.8574, 0.1782, 0.7792, 0.1213, 0.7529, 0.2395, 0.7894, 0.2515, 0.7723, 0.2778, 0.7419, 0.2778, 0.7264, 0.3186, 0.6747, 0.281, 0.7167, 0.2595, 0.7419, 0.2778, 0.7715, 0.1612, 0.8232, 0.1988, 0.789, 0.2195, 0.7638, 0.2012, 0.674, 0.2152, 0.7091, 0.1612, 0.7334, 0.2012, 0.7163, 0.2275, 0.6221, 0.9529, 0.616, 0.8541, 0.6361, 0.8538, 0.6423, 0.9522, 0.5168, 0.8083, 0.5159, 0.6353, 0.5361, 0.6357, 0.5369, 0.8079, 0.6168, 0.6812, 0.6221, 0.5392, 0.6423, 0.5401, 0.637, 0.6815, 0.7159, 0.6983, 0.7226, 0.5255, 0.7427, 0.5267, 0.736, 0.6988, 0.7226, 0.8406, 0.7159, 0.6983, 0.736, 0.6988, 0.7427, 0.8406, 0.5159, 0.6353, 0.5221, 0.5366, 0.5422, 0.5373, 0.5361, 0.6357, 0.7091, 0.1612, 0.7715, 0.1612, 0.7638, 0.2012, 0.7334, 0.2012, 0.7889, 0.3186, 0.7264, 0.3186, 0.7419, 0.2778, 0.7723, 0.2778, 0.7163, 0.2275, 0.7529, 0.2395, 0.7419, 0.2778, 0.7167, 0.2595, 0.6302, 0.04722, 0.7849, 0.04722, 0.7792, 0.1213, 0.6847, 0.1213, 0.8278, 0.437, 0.6731, 0.437, 0.7109, 0.3593, 0.8054, 0.3593, 0.5361, 0.6357, 0.5422, 0.5373, 0.5827, 0.5481, 0.5769, 0.6412, 0.1584, 0.4262, 0.301, 0.4262, 0.3093, 0.4539, 0.1435, 0.4539, 0.3367, 0.08462, 0.1941, 0.08462, 0.185, 0.05682, 0.3508, 0.05682, 0.7427, 0.8406, 0.736, 0.6988, 0.7775, 0.6969, 0.7839, 0.8311, 0.2702, 0.2116, 0.2337, 0.2116, 0.225, 0.1813, 0.2869, 0.1813, 0.2245, 0.2992, 0.2611, 0.2992, 0.2714, 0.3296, 0.2095, 0.3296, 0.1417, 0.6551, 0.1831, 0.6589, 0.1816, 0.6955, 0.1401, 0.6952, 0.06663, 0.5719, 0.0575, 0.5422, 0.0823, 0.5422, 0.05845, 0.7252, 0.09992, 0.7232, 0.1012, 0.7441, 0.05988, 0.7482, 0.09645, 0.5874, 0.07609, 0.6016, 0.06663, 0.5719, 0.7334, 0.2012, 0.7638, 0.2012, 0.7529, 0.2395, 0.7163, 0.2275, 0.616, 0.8541, 0.6168, 0.6812, 0.637, 0.6815, 0.6361, 0.8538, 0.5221, 0.9502, 0.5168, 0.8083, 0.5369, 0.8079, 0.5422, 0.9493, 0.6747, 0.281, 0.674, 0.2152, 0.7163, 0.2275, 0.7167, 0.2595, 0.7638, 0.2012, 0.789, 0.2195, 0.7894, 0.2515, 0.7529, 0.2395, 0.913, 0.1403, 0.9147, 0.3032, 0.8585, 0.2777, 0.8574, 0.1782, 0.8232, 0.1988, 0.8239, 0.2646, 0.7894, 0.2515, 0.789, 0.2195, 0.5422, 0.9493, 0.5369, 0.8079, 0.5777, 0.8043, 0.5827, 0.9381, 0.6361, 0.8538, 0.637, 0.6815, 0.6778, 0.6852, 0.677, 0.8482, 0.545, 0.3439, 0.5433, 0.181, 0.6317, 0.203, 0.6328, 0.3025, 0.07699, 0.1662, 0.07695, 0.309, 0.04885, 0.3176, 0.04889, 0.1516, 0.2911, 0.2783, 0.2911, 0.2416, 0.3222, 0.2322, 0.3222, 0.2942, 0.4181, 0.3446, 0.4181, 0.2018, 0.4454, 0.1931, 0.4454, 0.3591, 0.05988, 0.652, 0.1012, 0.6565, 0.1001, 0.6866, 0.05864, 0.685, 0.05129, 0.6016, 0.03713, 0.5812, 0.06663, 0.5719, 0.005201, 0.6734, 0.04668, 0.6754, 0.04685, 0.712, 0.005397, 0.7136, 0.2036, 0.2325, 0.2036, 0.2691, 0.1741, 0.2787, 0.1742, 0.2167, 0.1566, 0.5445, 0.1775, 0.548, 0.1777, 0.5897, 0.1568, 0.592, 0.2777, 0.5192, 0.2984, 0.5261, 0.2971, 0.5603, 0.2762, 0.5581, 0.276, 0.6055, 0.2969, 0.602, 0.2984, 0.6259, 0.2777, 0.6326, 0.4705, 0.6475, 0.4661, 0.6686, 0.4244, 0.667, 0.4231, 0.6457, 0.4231, 0.6457, 0.4244, 0.667, 0.3901, 0.6686, 0.3841, 0.6475, 0.2762, 0.5581, 0.2971, 0.5603, 0.2969, 0.602, 0.276, 0.6055, 0.1568, 0.592, 0.1777, 0.5897, 0.1789, 0.6239, 0.1583, 0.6309, 0.1583, 0.5175, 0.1789, 0.5242, 0.1775, 0.548, 0.1566, 0.5445, 0.1459, 0.52, 0.1583, 0.5175, 0.1566, 0.5445, 0.1443, 0.5459, 0.1445, 0.5912, 0.1568, 0.592, 0.1583, 0.6309, 0.1459, 0.6285, 0.264, 0.5588, 0.2762, 0.5581, 0.276, 0.6055, 0.2638, 0.6042, 0.4243, 0.6337, 0.4231, 0.6457, 0.3841, 0.6475, 0.387, 0.6355, 0.4696, 0.6355, 0.4705, 0.6475, 0.4231, 0.6457, 0.4243, 0.6337, 0.2638, 0.6042, 0.276, 0.6055, 0.2777, 0.6326, 0.2654, 0.6301, 0.2654, 0.5216, 0.2777, 0.5192, 0.2762, 0.5581, 0.264, 0.5588, 0.1443, 0.5459, 0.1566, 0.5445, 0.1568, 0.592, 0.1445, 0.5912, 0.1775, 0.548, 0.2045, 0.5525, 0.2046, 0.5868, 0.1777, 0.5897, 0.2984, 0.5261, 0.3251, 0.5352, 0.3241, 0.5633, 0.2971, 0.5603, 0.2969, 0.602, 0.3239, 0.5975, 0.3251, 0.6171, 0.2984, 0.6259, 0.4661, 0.6686, 0.4603, 0.6959, 0.4261, 0.6946, 0.4244, 0.667, 0.4244, 0.667, 0.4261, 0.6946, 0.3979, 0.6959, 0.3901, 0.6686, 0.2971, 0.5603, 0.3241, 0.5633, 0.3239, 0.5975, 0.2969, 0.602, 0.1777, 0.5897, 0.2046, 0.5868, 0.2057, 0.6149, 0.1789, 0.6239, 0.1789, 0.5242, 0.2057, 0.533, 0.2045, 0.5525, 0.1775, 0.548, 0.3222, 0.2942, 0.3222, 0.2322, 0.4181, 0.2018, 0.4181, 0.3446, 0.1742, 0.2167, 0.1741, 0.2787, 0.07695, 0.309, 0.07699, 0.1662, 0.2869, 0.1813, 0.225, 0.1813, 0.1941, 0.08462, 0.3367, 0.08462, 0.2095, 0.3296, 0.2714, 0.3296, 0.301, 0.4262, 0.1584, 0.4262, 0.1741, 0.2787, 0.2095, 0.3296, 0.1584, 0.4262, 0.07695, 0.309, 0.2714, 0.3296, 0.3222, 0.2942, 0.4181, 0.3446, 0.301, 0.4262, 0.225, 0.1813, 0.1742, 0.2167, 0.07699, 0.1662, 0.1941, 0.08462, 0.3222, 0.2322, 0.2869, 0.1813, 0.3367, 0.08462, 0.4181, 0.2018, 0.5077, 0.942, 0.5026, 0.8057, 0.5168, 0.8083, 0.5221, 0.9502, 0.6019, 0.8497, 0.6027, 0.6837, 0.6168, 0.6812, 0.616, 0.8541, 0.3508, 0.05682, 0.185, 0.05682, 0.1832, 0.04861, 0.3559, 0.04861, 0.7091, 0.8318, 0.7027, 0.6951, 0.7159, 0.6983, 0.7226, 0.8406, 0.7027, 0.6951, 0.7091, 0.5293, 0.7226, 0.5255, 0.7159, 0.6983, 0.6027, 0.6837, 0.6078, 0.5474, 0.6221, 0.5392, 0.6168, 0.6812, 0.5026, 0.8057, 0.5018, 0.6397, 0.5159, 0.6353, 0.5168, 0.8083, 0.6078, 0.9445, 0.6019, 0.8497, 0.616, 0.8541, 0.6221, 0.9529, 0.2045, 0.5525, 0.2391, 0.5526, 0.2392, 0.5865, 0.2046, 0.5868, 0.3251, 0.5352, 0.3597, 0.5358, 0.3587, 0.5636, 0.3241, 0.5633, 0.3239, 0.5975, 0.3585, 0.5975, 0.3597, 0.6168, 0.3251, 0.6171, 0.4603, 0.6959, 0.4588, 0.7303, 0.4249, 0.729, 0.4261, 0.6946, 0.4261, 0.6946, 0.4249, 0.729, 0.397, 0.7303, 0.3979, 0.6959, 0.3241, 0.5633, 0.3587, 0.5636, 0.3585, 0.5975, 0.3239, 0.5975, 0.2046, 0.5868, 0.2392, 0.5865, 0.2403, 0.6143, 0.2057, 0.6149, 0.2057, 0.533, 0.2403, 0.5332, 0.2391, 0.5526, 0.2045, 0.5525, 0.4547, 0.5238, 0.4586, 0.5162, 0.4815, 0.5492, 0.4741, 0.5516, 0.4124, 0.6048, 0.4084, 0.6124, 0.3855, 0.5794, 0.3931, 0.577, 0.3931, 0.5431, 0.3855, 0.5392, 0.4185, 0.5162, 0.4209, 0.5238, 0.4741, 0.5855, 0.4815, 0.5894, 0.4486, 0.6124, 0.4463, 0.6048, 0.4463, 0.6048, 0.4486, 0.6124, 0.4084, 0.6124, 0.4124, 0.6048, 0.3931, 0.577, 0.3855, 0.5794, 0.3855, 0.5392, 0.3931, 0.5431, 0.4741, 0.5516, 0.4815, 0.5492, 0.4815, 0.5894, 0.4741, 0.5855, 0.4209, 0.5238, 0.4185, 0.5162, 0.4586, 0.5162, 0.4547, 0.5238, 0.09646, 0.5626, 0.06663, 0.5719, 0.0823, 0.5422, 0.09646, 0.5626, 0.09645, 0.5874, 0.06663, 0.5719, 0.07609, 0.6016, 0.05129, 0.6016, 0.06663, 0.5719, 0.0575, 0.5422, 0.06663, 0.5719, 0.03713, 0.5564, 0.0823, 0.5422, 0.09564, 0.5177, 0.1215, 0.5549, 0.09646, 0.5626, 0.05129, 0.6016, 0.03901, 0.6262, 0.01316, 0.5889, 0.03713, 0.5812, 0.03713, 0.5564, 0.01317, 0.5436, 0.05035, 0.5177, 0.0575, 0.5422, 0.09645, 0.5874, 0.1215, 0.6003, 0.08429, 0.6262, 0.07609, 0.6016, 0.07609, 0.6016, 0.08429, 0.6262, 0.03901, 0.6262, 0.05129, 0.6016, 0.03713, 0.5812, 0.01316, 0.5889, 0.01317, 0.5436, 0.03713, 0.5564, 0.09646, 0.5626, 0.1215, 0.5549, 0.1215, 0.6003, 0.09645, 0.5874, 0.0575, 0.5422, 0.05035, 0.5177, 0.09564, 0.5177, 0.0823, 0.5422, 0.8574, 0.1782, 0.8585, 0.2777, 0.8239, 0.2646, 0.8232, 0.1988, 0.6328, 0.3025, 0.6317, 0.203, 0.674, 0.2152, 0.6747, 0.281, 0.8054, 0.3593, 0.7109, 0.3593, 0.7264, 0.3186, 0.7889, 0.3186, 0.6847, 0.1213, 0.7792, 0.1213, 0.7715, 0.1612, 0.7091, 0.1612, 0.6317, 0.203, 0.6847, 0.1213, 0.7091, 0.1612, 0.674, 0.2152, 0.7792, 0.1213, 0.8574, 0.1782, 0.8232, 0.1988, 0.7715, 0.1612, 0.7109, 0.3593, 0.6328, 0.3025, 0.6747, 0.281, 0.7264, 0.3186, 0.8585, 0.2777, 0.8054, 0.3593, 0.7889, 0.3186, 0.8239, 0.2646])
me_cube_001.materials.append(mat_material)
me_cube_001.use_remesh_preserve_volume = False
me_cube_001.use_remesh_preserve_attributes = False
me_cube_001.use_mirror_vertex_groups = False
me_cube_001.use_paint_bone_selection = False
me_cube_001.use_paint_mask = True
me_cube_001.update()

# ---- objects
ob_mushroom = bpy.data.objects.new('mushroom', me_cube)
ob_light = bpy.data.objects.new('Light', light_light)
ob_camera = bpy.data.objects.new('Camera', cam_camera)
ob_mushroom_001 = bpy.data.objects.new('mushroom.001', me_cube_001)

# ---- transforms, parenting, visibility, modifiers, constraints
ob_mushroom.location = (0.0, 0.0, 0.0)
ob_mushroom.lock_rotations_4d = False
ob_mushroom.empty_display_type = 'ARROWS'
ob_mushroom.lineart.crease_threshold = 0.0
ob_light.location = (4.076, 1.005, 5.904)
ob_light.rotation_euler = (0.6503, 0.05522, 1.866)
ob_light.lock_rotations_4d = False
ob_light.empty_display_type = 'ARROWS'
ob_light.color = (0.0, 0.0, 0.0, 0.0)
ob_light.lineart.crease_threshold = 0.0
ob_camera.location = (7.359, -6.926, 4.958)
ob_camera.rotation_euler = (1.109, 0.0, 0.8149)
ob_camera.lock_rotations_4d = False
ob_camera.empty_display_type = 'ARROWS'
ob_camera.color = (0.0, 0.0, 0.0, 0.0)
ob_camera.display_type = 'WIRE'
ob_camera.lineart.crease_threshold = 0.0
ob_mushroom_001.location = (0.0, 0.0, 0.0)
ob_mushroom_001.lock_rotations_4d = False
ob_mushroom_001.empty_display_type = 'ARROWS'
ob_mushroom_001.hide_render = True
ob_mushroom_001.lineart.crease_threshold = 0.0
_m = ob_mushroom_001.modifiers.new('Subdivision', 'SUBSURF')

# ---- collection membership
col_collection.objects.link(ob_mushroom)
col_collection.objects.link(ob_light)
col_collection.objects.link(ob_camera)
col_collection.objects.link(ob_mushroom_001)

# ---- scene / render settings (as saved in the file)
scene.camera = ob_camera
scene.frame_start = 1; scene.frame_end = 250; scene.frame_set(1)
scene.render.engine = 'BLENDER_EEVEE_NEXT'
scene.cycles.sampling_pattern = 'TABULATED_SOBOL'
scene.cycles.use_light_tree = False
scene.view_settings.view_transform = 'Filmic'
bpy.context.view_layer.update()
